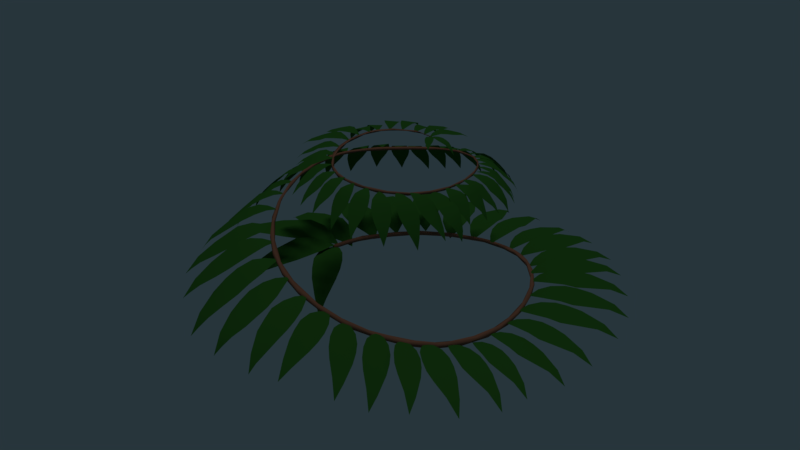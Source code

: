 # Source: SpiralBoi.blend  (saved by Blender 2.79.0; exported with 4.5.12 LTS)
import bpy
from mathutils import Matrix  # noqa: F401  (used for matrix-valued properties, if any)

bpy.ops.wm.read_factory_settings(use_empty=True)
scene = bpy.context.scene
scene.name = 'Scene'

# ---- collections
col_collection_1 = bpy.data.collections.new('Collection 1'); scene.collection.children.link(col_collection_1)

# ---- materials (node trees are filled in below, after node groups)
mat_green = bpy.data.materials.new('green')
mat_green.alpha_threshold = 0.0
mat_green.use_transparent_shadow = False
mat_green.diffuse_color = (0.03651, 0.1574, 0.02405, 1.0)
mat_green.roughness = 0.5
mat_green.specular_intensity = 0.2526
mat_stem = bpy.data.materials.new('stem')
mat_stem.alpha_threshold = 0.0
mat_stem.use_transparent_shadow = False
mat_stem.diffuse_color = (0.3032, 0.1369, 0.08459, 1.0)
mat_stem.roughness = 0.5

# ---- material node trees

# ---- world
world_world = bpy.data.worlds.new('World'); scene.world = world_world
world_world.color = (0.02068, 0.03603, 0.04445)
world_world.use_sun_shadow = False
world_world.sun_shadow_jitter_overblur = 0.0
world_world.cycles.sampling_method = 'MANUAL'

# ---- lights
light_sun = bpy.data.lights.new('Sun', 'SUN')
light_sun.transmission_factor = 0.0
light_sun.angle = 0.1993
light_sun.energy = 0.3
light_sun.shadow_buffer_clip_start = 0.5
light_sun.shadow_soft_size = 0.1
light_sun.shadow_cascade_max_distance = 1000.0

# ---- meshes
me_plane_081 = bpy.data.meshes.new('Plane.081')
me_plane_081.from_pydata([(-0.7404, 2.22, 0.8068), (-0.1662, -2.272, 0.3961), (0.1055, -2.42, 0.2682), (0.4016, -2.273, 0.3954), (-0.1413, 3.136, 0.3494), (-0.1385, 3.144, 0.3422), (-1.385, 0.8718, 0.9815), (-1.568, 0.07508, 0.9834), (-1.547, -0.6085, 0.9589), (-1.223, -1.376, 0.8254), (1.512, -1.417, 0.8524), (1.817, -0.6292, 1.014), (1.749, 0.05857, 0.9354), (1.446, 0.8564, 0.9493), (0.7107, 2.001, 0.8573), (0.9467, -1.934, 0.6158), (-0.6265, -1.982, 0.617)], [(4, 5)], [(15, 10, 16), (16, 10, 9), (11, 7, 8), (0, 14, 4), (11, 14, 0), (6, 7, 11, 0), (13, 14, 11, 12), (11, 8, 9, 10), (16, 2, 3, 15), (1, 2, 16)])
me_plane_081.polygons.foreach_set('use_smooth', [True] * 10)
me_plane_081.materials.append(mat_green)
me_plane_081.use_remesh_preserve_volume = False
me_plane_081.use_remesh_preserve_attributes = False
me_plane_081.use_mirror_vertex_groups = False
me_plane_081.update()
me_plane_080 = bpy.data.meshes.new('Plane.080')
me_plane_080.from_pydata([(-0.7404, 2.22, 0.8068), (-0.1662, -2.272, 0.3961), (0.1055, -2.42, 0.2682), (0.4016, -2.273, 0.3954), (-0.1413, 3.136, 0.3494), (-0.1385, 3.144, 0.3422), (-1.385, 0.8718, 0.9815), (-1.568, 0.07508, 0.9834), (-1.547, -0.6085, 0.9589), (-1.223, -1.376, 0.8254), (1.512, -1.417, 0.8524), (1.817, -0.6292, 1.014), (1.749, 0.05857, 0.9354), (1.446, 0.8564, 0.9493), (0.7107, 2.001, 0.8573), (0.9467, -1.934, 0.6158), (-0.6265, -1.982, 0.617)], [(4, 5)], [(15, 10, 16), (16, 10, 9), (11, 7, 8), (0, 14, 4), (11, 14, 0), (6, 7, 11, 0), (13, 14, 11, 12), (11, 8, 9, 10), (16, 2, 3, 15), (1, 2, 16)])
me_plane_080.polygons.foreach_set('use_smooth', [True] * 10)
me_plane_080.materials.append(mat_green)
me_plane_080.use_remesh_preserve_volume = False
me_plane_080.use_remesh_preserve_attributes = False
me_plane_080.use_mirror_vertex_groups = False
me_plane_080.update()
me_plane_079 = bpy.data.meshes.new('Plane.079')
me_plane_079.from_pydata([(-0.7404, 2.22, 0.8068), (-0.1662, -2.272, 0.3961), (0.1055, -2.42, 0.2682), (0.4016, -2.273, 0.3954), (-0.1413, 3.136, 0.3494), (-0.1385, 3.144, 0.3422), (-1.385, 0.8718, 0.9815), (-1.568, 0.07508, 0.9834), (-1.547, -0.6085, 0.9589), (-1.223, -1.376, 0.8254), (1.512, -1.417, 0.8524), (1.817, -0.6292, 1.014), (1.749, 0.05857, 0.9354), (1.446, 0.8564, 0.9493), (0.7107, 2.001, 0.8573), (0.9467, -1.934, 0.6158), (-0.6265, -1.982, 0.617)], [(4, 5)], [(15, 10, 16), (16, 10, 9), (11, 7, 8), (0, 14, 4), (11, 14, 0), (6, 7, 11, 0), (13, 14, 11, 12), (11, 8, 9, 10), (16, 2, 3, 15), (1, 2, 16)])
me_plane_079.polygons.foreach_set('use_smooth', [True] * 10)
me_plane_079.materials.append(mat_green)
me_plane_079.use_remesh_preserve_volume = False
me_plane_079.use_remesh_preserve_attributes = False
me_plane_079.use_mirror_vertex_groups = False
me_plane_079.update()
me_plane_078 = bpy.data.meshes.new('Plane.078')
me_plane_078.from_pydata([(-0.7404, 2.22, 0.8068), (-0.1662, -2.272, 0.3961), (0.1055, -2.42, 0.2682), (0.4016, -2.273, 0.3954), (-0.1413, 3.136, 0.3494), (-0.1385, 3.144, 0.3422), (-1.385, 0.8718, 0.9815), (-1.568, 0.07508, 0.9834), (-1.547, -0.6085, 0.9589), (-1.223, -1.376, 0.8254), (1.512, -1.417, 0.8524), (1.817, -0.6292, 1.014), (1.749, 0.05857, 0.9354), (1.446, 0.8564, 0.9493), (0.7107, 2.001, 0.8573), (0.9467, -1.934, 0.6158), (-0.6265, -1.982, 0.617)], [(4, 5)], [(15, 10, 16), (16, 10, 9), (11, 7, 8), (0, 14, 4), (11, 14, 0), (6, 7, 11, 0), (13, 14, 11, 12), (11, 8, 9, 10), (16, 2, 3, 15), (1, 2, 16)])
me_plane_078.polygons.foreach_set('use_smooth', [True] * 10)
me_plane_078.materials.append(mat_green)
me_plane_078.use_remesh_preserve_volume = False
me_plane_078.use_remesh_preserve_attributes = False
me_plane_078.use_mirror_vertex_groups = False
me_plane_078.update()
me_plane_077 = bpy.data.meshes.new('Plane.077')
me_plane_077.from_pydata([(-0.7404, 2.22, 0.8068), (-0.1662, -2.272, 0.3961), (0.1055, -2.42, 0.2682), (0.4016, -2.273, 0.3954), (-0.1413, 3.136, 0.3494), (-0.1385, 3.144, 0.3422), (-1.385, 0.8718, 0.9815), (-1.568, 0.07508, 0.9834), (-1.547, -0.6085, 0.9589), (-1.223, -1.376, 0.8254), (1.512, -1.417, 0.8524), (1.817, -0.6292, 1.014), (1.749, 0.05857, 0.9354), (1.446, 0.8564, 0.9493), (0.7107, 2.001, 0.8573), (0.9467, -1.934, 0.6158), (-0.6265, -1.982, 0.617)], [(4, 5)], [(15, 10, 16), (16, 10, 9), (11, 7, 8), (0, 14, 4), (11, 14, 0), (6, 7, 11, 0), (13, 14, 11, 12), (11, 8, 9, 10), (16, 2, 3, 15), (1, 2, 16)])
me_plane_077.polygons.foreach_set('use_smooth', [True] * 10)
me_plane_077.materials.append(mat_green)
me_plane_077.use_remesh_preserve_volume = False
me_plane_077.use_remesh_preserve_attributes = False
me_plane_077.use_mirror_vertex_groups = False
me_plane_077.update()
me_plane_076 = bpy.data.meshes.new('Plane.076')
me_plane_076.from_pydata([(-0.7404, 2.22, 0.8068), (-0.1662, -2.272, 0.3961), (0.1055, -2.42, 0.2682), (0.4016, -2.273, 0.3954), (-0.1413, 3.136, 0.3494), (-0.1385, 3.144, 0.3422), (-1.385, 0.8718, 0.9815), (-1.568, 0.07508, 0.9834), (-1.547, -0.6085, 0.9589), (-1.223, -1.376, 0.8254), (1.512, -1.417, 0.8524), (1.817, -0.6292, 1.014), (1.749, 0.05857, 0.9354), (1.446, 0.8564, 0.9493), (0.7107, 2.001, 0.8573), (0.9467, -1.934, 0.6158), (-0.6265, -1.982, 0.617)], [(4, 5)], [(15, 10, 16), (16, 10, 9), (11, 7, 8), (0, 14, 4), (11, 14, 0), (6, 7, 11, 0), (13, 14, 11, 12), (11, 8, 9, 10), (16, 2, 3, 15), (1, 2, 16)])
me_plane_076.polygons.foreach_set('use_smooth', [True] * 10)
me_plane_076.materials.append(mat_green)
me_plane_076.use_remesh_preserve_volume = False
me_plane_076.use_remesh_preserve_attributes = False
me_plane_076.use_mirror_vertex_groups = False
me_plane_076.update()
me_plane_075 = bpy.data.meshes.new('Plane.075')
me_plane_075.from_pydata([(-0.7404, 2.22, 0.8068), (-0.1662, -2.272, 0.3961), (0.1055, -2.42, 0.2682), (0.4016, -2.273, 0.3954), (-0.1413, 3.136, 0.3494), (-0.1385, 3.144, 0.3422), (-1.385, 0.8718, 0.9815), (-1.568, 0.07508, 0.9834), (-1.547, -0.6085, 0.9589), (-1.223, -1.376, 0.8254), (1.512, -1.417, 0.8524), (1.817, -0.6292, 1.014), (1.749, 0.05857, 0.9354), (1.446, 0.8564, 0.9493), (0.7107, 2.001, 0.8573), (0.9467, -1.934, 0.6158), (-0.6265, -1.982, 0.617)], [(4, 5)], [(15, 10, 16), (16, 10, 9), (11, 7, 8), (0, 14, 4), (11, 14, 0), (6, 7, 11, 0), (13, 14, 11, 12), (11, 8, 9, 10), (16, 2, 3, 15), (1, 2, 16)])
me_plane_075.polygons.foreach_set('use_smooth', [True] * 10)
me_plane_075.materials.append(mat_green)
me_plane_075.use_remesh_preserve_volume = False
me_plane_075.use_remesh_preserve_attributes = False
me_plane_075.use_mirror_vertex_groups = False
me_plane_075.update()
me_plane_074 = bpy.data.meshes.new('Plane.074')
me_plane_074.from_pydata([(-0.7404, 2.22, 0.8068), (-0.1662, -2.272, 0.3961), (0.1055, -2.42, 0.2682), (0.4016, -2.273, 0.3954), (-0.1413, 3.136, 0.3494), (-0.1385, 3.144, 0.3422), (-1.385, 0.8718, 0.9815), (-1.568, 0.07508, 0.9834), (-1.547, -0.6085, 0.9589), (-1.223, -1.376, 0.8254), (1.512, -1.417, 0.8524), (1.817, -0.6292, 1.014), (1.749, 0.05857, 0.9354), (1.446, 0.8564, 0.9493), (0.7107, 2.001, 0.8573), (0.9467, -1.934, 0.6158), (-0.6265, -1.982, 0.617)], [(4, 5)], [(15, 10, 16), (16, 10, 9), (11, 7, 8), (0, 14, 4), (11, 14, 0), (6, 7, 11, 0), (13, 14, 11, 12), (11, 8, 9, 10), (16, 2, 3, 15), (1, 2, 16)])
me_plane_074.polygons.foreach_set('use_smooth', [True] * 10)
me_plane_074.materials.append(mat_green)
me_plane_074.use_remesh_preserve_volume = False
me_plane_074.use_remesh_preserve_attributes = False
me_plane_074.use_mirror_vertex_groups = False
me_plane_074.update()
me_plane_073 = bpy.data.meshes.new('Plane.073')
me_plane_073.from_pydata([(-0.7404, 2.22, 0.8068), (-0.1662, -2.272, 0.3961), (0.1055, -2.42, 0.2682), (0.4016, -2.273, 0.3954), (-0.1413, 3.136, 0.3494), (-0.1385, 3.144, 0.3422), (-1.385, 0.8718, 0.9815), (-1.568, 0.07508, 0.9834), (-1.547, -0.6085, 0.9589), (-1.223, -1.376, 0.8254), (1.512, -1.417, 0.8524), (1.817, -0.6292, 1.014), (1.749, 0.05857, 0.9354), (1.446, 0.8564, 0.9493), (0.7107, 2.001, 0.8573), (0.9467, -1.934, 0.6158), (-0.6265, -1.982, 0.617)], [(4, 5)], [(15, 10, 16), (16, 10, 9), (11, 7, 8), (0, 14, 4), (11, 14, 0), (6, 7, 11, 0), (13, 14, 11, 12), (11, 8, 9, 10), (16, 2, 3, 15), (1, 2, 16)])
me_plane_073.polygons.foreach_set('use_smooth', [True] * 10)
me_plane_073.materials.append(mat_green)
me_plane_073.use_remesh_preserve_volume = False
me_plane_073.use_remesh_preserve_attributes = False
me_plane_073.use_mirror_vertex_groups = False
me_plane_073.update()
me_plane_072 = bpy.data.meshes.new('Plane.072')
me_plane_072.from_pydata([(-0.7404, 2.22, 0.8068), (-0.1662, -2.272, 0.3961), (0.1055, -2.42, 0.2682), (0.4016, -2.273, 0.3954), (-0.1413, 3.136, 0.3494), (-0.1385, 3.144, 0.3422), (-1.385, 0.8718, 0.9815), (-1.568, 0.07508, 0.9834), (-1.547, -0.6085, 0.9589), (-1.223, -1.376, 0.8254), (1.512, -1.417, 0.8524), (1.817, -0.6292, 1.014), (1.749, 0.05857, 0.9354), (1.446, 0.8564, 0.9493), (0.7107, 2.001, 0.8573), (0.9467, -1.934, 0.6158), (-0.6265, -1.982, 0.617)], [(4, 5)], [(15, 10, 16), (16, 10, 9), (11, 7, 8), (0, 14, 4), (11, 14, 0), (6, 7, 11, 0), (13, 14, 11, 12), (11, 8, 9, 10), (16, 2, 3, 15), (1, 2, 16)])
me_plane_072.polygons.foreach_set('use_smooth', [True] * 10)
me_plane_072.materials.append(mat_green)
me_plane_072.use_remesh_preserve_volume = False
me_plane_072.use_remesh_preserve_attributes = False
me_plane_072.use_mirror_vertex_groups = False
me_plane_072.update()
me_plane_071 = bpy.data.meshes.new('Plane.071')
me_plane_071.from_pydata([(-0.7404, 2.22, 0.8068), (-0.1662, -2.272, 0.3961), (0.1055, -2.42, 0.2682), (0.4016, -2.273, 0.3954), (-0.1413, 3.136, 0.3494), (-0.1385, 3.144, 0.3422), (-1.385, 0.8718, 0.9815), (-1.568, 0.07508, 0.9834), (-1.547, -0.6085, 0.9589), (-1.223, -1.376, 0.8254), (1.512, -1.417, 0.8524), (1.817, -0.6292, 1.014), (1.749, 0.05857, 0.9354), (1.446, 0.8564, 0.9493), (0.7107, 2.001, 0.8573), (0.9467, -1.934, 0.6158), (-0.6265, -1.982, 0.617)], [(4, 5)], [(15, 10, 16), (16, 10, 9), (11, 7, 8), (0, 14, 4), (11, 14, 0), (6, 7, 11, 0), (13, 14, 11, 12), (11, 8, 9, 10), (16, 2, 3, 15), (1, 2, 16)])
me_plane_071.polygons.foreach_set('use_smooth', [True] * 10)
me_plane_071.materials.append(mat_green)
me_plane_071.use_remesh_preserve_volume = False
me_plane_071.use_remesh_preserve_attributes = False
me_plane_071.use_mirror_vertex_groups = False
me_plane_071.update()
me_plane_070 = bpy.data.meshes.new('Plane.070')
me_plane_070.from_pydata([(-0.7404, 2.22, 0.8068), (-0.1662, -2.272, 0.3961), (0.1055, -2.42, 0.2682), (0.4016, -2.273, 0.3954), (-0.1413, 3.136, 0.3494), (-0.1385, 3.144, 0.3422), (-1.385, 0.8718, 0.9815), (-1.568, 0.07508, 0.9834), (-1.547, -0.6085, 0.9589), (-1.223, -1.376, 0.8254), (1.512, -1.417, 0.8524), (1.817, -0.6292, 1.014), (1.749, 0.05857, 0.9354), (1.446, 0.8564, 0.9493), (0.7107, 2.001, 0.8573), (0.9467, -1.934, 0.6158), (-0.6265, -1.982, 0.617)], [(4, 5)], [(15, 10, 16), (16, 10, 9), (11, 7, 8), (0, 14, 4), (11, 14, 0), (6, 7, 11, 0), (13, 14, 11, 12), (11, 8, 9, 10), (16, 2, 3, 15), (1, 2, 16)])
me_plane_070.polygons.foreach_set('use_smooth', [True] * 10)
me_plane_070.materials.append(mat_green)
me_plane_070.use_remesh_preserve_volume = False
me_plane_070.use_remesh_preserve_attributes = False
me_plane_070.use_mirror_vertex_groups = False
me_plane_070.update()
me_plane_069 = bpy.data.meshes.new('Plane.069')
me_plane_069.from_pydata([(-0.7404, 2.22, 0.8068), (-0.1662, -2.272, 0.3961), (0.1055, -2.42, 0.2682), (0.4016, -2.273, 0.3954), (-0.1413, 3.136, 0.3494), (-0.1385, 3.144, 0.3422), (-1.385, 0.8718, 0.9815), (-1.568, 0.07508, 0.9834), (-1.547, -0.6085, 0.9589), (-1.223, -1.376, 0.8254), (1.512, -1.417, 0.8524), (1.817, -0.6292, 1.014), (1.749, 0.05857, 0.9354), (1.446, 0.8564, 0.9493), (0.7107, 2.001, 0.8573), (0.9467, -1.934, 0.6158), (-0.6265, -1.982, 0.617)], [(4, 5)], [(15, 10, 16), (16, 10, 9), (11, 7, 8), (0, 14, 4), (11, 14, 0), (6, 7, 11, 0), (13, 14, 11, 12), (11, 8, 9, 10), (16, 2, 3, 15), (1, 2, 16)])
me_plane_069.polygons.foreach_set('use_smooth', [True] * 10)
me_plane_069.materials.append(mat_green)
me_plane_069.use_remesh_preserve_volume = False
me_plane_069.use_remesh_preserve_attributes = False
me_plane_069.use_mirror_vertex_groups = False
me_plane_069.update()
me_plane_068 = bpy.data.meshes.new('Plane.068')
me_plane_068.from_pydata([(-0.7404, 2.22, 0.8068), (-0.1662, -2.272, 0.3961), (0.1055, -2.42, 0.2682), (0.4016, -2.273, 0.3954), (-0.1413, 3.136, 0.3494), (-0.1385, 3.144, 0.3422), (-1.385, 0.8718, 0.9815), (-1.568, 0.07508, 0.9834), (-1.547, -0.6085, 0.9589), (-1.223, -1.376, 0.8254), (1.512, -1.417, 0.8524), (1.817, -0.6292, 1.014), (1.749, 0.05857, 0.9354), (1.446, 0.8564, 0.9493), (0.7107, 2.001, 0.8573), (0.9467, -1.934, 0.6158), (-0.6265, -1.982, 0.617)], [(4, 5)], [(15, 10, 16), (16, 10, 9), (11, 7, 8), (0, 14, 4), (11, 14, 0), (6, 7, 11, 0), (13, 14, 11, 12), (11, 8, 9, 10), (16, 2, 3, 15), (1, 2, 16)])
me_plane_068.polygons.foreach_set('use_smooth', [True] * 10)
me_plane_068.materials.append(mat_green)
me_plane_068.use_remesh_preserve_volume = False
me_plane_068.use_remesh_preserve_attributes = False
me_plane_068.use_mirror_vertex_groups = False
me_plane_068.update()
me_plane_067 = bpy.data.meshes.new('Plane.067')
me_plane_067.from_pydata([(-0.7404, 2.22, 0.8068), (-0.1662, -2.272, 0.3961), (0.1055, -2.42, 0.2682), (0.4016, -2.273, 0.3954), (-0.1413, 3.136, 0.3494), (-0.1385, 3.144, 0.3422), (-1.385, 0.8718, 0.9815), (-1.568, 0.07508, 0.9834), (-1.547, -0.6085, 0.9589), (-1.223, -1.376, 0.8254), (1.512, -1.417, 0.8524), (1.817, -0.6292, 1.014), (1.749, 0.05857, 0.9354), (1.446, 0.8564, 0.9493), (0.7107, 2.001, 0.8573), (0.9467, -1.934, 0.6158), (-0.6265, -1.982, 0.617)], [(4, 5)], [(15, 10, 16), (16, 10, 9), (11, 7, 8), (0, 14, 4), (11, 14, 0), (6, 7, 11, 0), (13, 14, 11, 12), (11, 8, 9, 10), (16, 2, 3, 15), (1, 2, 16)])
me_plane_067.polygons.foreach_set('use_smooth', [True] * 10)
me_plane_067.materials.append(mat_green)
me_plane_067.use_remesh_preserve_volume = False
me_plane_067.use_remesh_preserve_attributes = False
me_plane_067.use_mirror_vertex_groups = False
me_plane_067.update()
me_plane_066 = bpy.data.meshes.new('Plane.066')
me_plane_066.from_pydata([(-0.7404, 2.22, 0.8068), (-0.1662, -2.272, 0.3961), (0.1055, -2.42, 0.2682), (0.4016, -2.273, 0.3954), (-0.1413, 3.136, 0.3494), (-0.1385, 3.144, 0.3422), (-1.385, 0.8718, 0.9815), (-1.568, 0.07508, 0.9834), (-1.547, -0.6085, 0.9589), (-1.223, -1.376, 0.8254), (1.512, -1.417, 0.8524), (1.817, -0.6292, 1.014), (1.749, 0.05857, 0.9354), (1.446, 0.8564, 0.9493), (0.7107, 2.001, 0.8573), (0.9467, -1.934, 0.6158), (-0.6265, -1.982, 0.617)], [(4, 5)], [(15, 10, 16), (16, 10, 9), (11, 7, 8), (0, 14, 4), (11, 14, 0), (6, 7, 11, 0), (13, 14, 11, 12), (11, 8, 9, 10), (16, 2, 3, 15), (1, 2, 16)])
me_plane_066.polygons.foreach_set('use_smooth', [True] * 10)
me_plane_066.materials.append(mat_green)
me_plane_066.use_remesh_preserve_volume = False
me_plane_066.use_remesh_preserve_attributes = False
me_plane_066.use_mirror_vertex_groups = False
me_plane_066.update()
me_plane_065 = bpy.data.meshes.new('Plane.065')
me_plane_065.from_pydata([(-0.7404, 2.22, 0.8068), (-0.1662, -2.272, 0.3961), (0.1055, -2.42, 0.2682), (0.4016, -2.273, 0.3954), (-0.1413, 3.136, 0.3494), (-0.1385, 3.144, 0.3422), (-1.385, 0.8718, 0.9815), (-1.568, 0.07508, 0.9834), (-1.547, -0.6085, 0.9589), (-1.223, -1.376, 0.8254), (1.512, -1.417, 0.8524), (1.817, -0.6292, 1.014), (1.749, 0.05857, 0.9354), (1.446, 0.8564, 0.9493), (0.7107, 2.001, 0.8573), (0.9467, -1.934, 0.6158), (-0.6265, -1.982, 0.617)], [(4, 5)], [(15, 10, 16), (16, 10, 9), (11, 7, 8), (0, 14, 4), (11, 14, 0), (6, 7, 11, 0), (13, 14, 11, 12), (11, 8, 9, 10), (16, 2, 3, 15), (1, 2, 16)])
me_plane_065.polygons.foreach_set('use_smooth', [True] * 10)
me_plane_065.materials.append(mat_green)
me_plane_065.use_remesh_preserve_volume = False
me_plane_065.use_remesh_preserve_attributes = False
me_plane_065.use_mirror_vertex_groups = False
me_plane_065.update()
me_plane_064 = bpy.data.meshes.new('Plane.064')
me_plane_064.from_pydata([(-0.7404, 2.22, 0.8068), (-0.1662, -2.272, 0.3961), (0.1055, -2.42, 0.2682), (0.4016, -2.273, 0.3954), (-0.1413, 3.136, 0.3494), (-0.1385, 3.144, 0.3422), (-1.385, 0.8718, 0.9815), (-1.568, 0.07508, 0.9834), (-1.547, -0.6085, 0.9589), (-1.223, -1.376, 0.8254), (1.512, -1.417, 0.8524), (1.817, -0.6292, 1.014), (1.749, 0.05857, 0.9354), (1.446, 0.8564, 0.9493), (0.7107, 2.001, 0.8573), (0.9467, -1.934, 0.6158), (-0.6265, -1.982, 0.617)], [(4, 5)], [(15, 10, 16), (16, 10, 9), (11, 7, 8), (0, 14, 4), (11, 14, 0), (6, 7, 11, 0), (13, 14, 11, 12), (11, 8, 9, 10), (16, 2, 3, 15), (1, 2, 16)])
me_plane_064.polygons.foreach_set('use_smooth', [True] * 10)
me_plane_064.materials.append(mat_green)
me_plane_064.use_remesh_preserve_volume = False
me_plane_064.use_remesh_preserve_attributes = False
me_plane_064.use_mirror_vertex_groups = False
me_plane_064.update()
me_plane_063 = bpy.data.meshes.new('Plane.063')
me_plane_063.from_pydata([(-0.7404, 2.22, 0.8068), (-0.1662, -2.272, 0.3961), (0.1055, -2.42, 0.2682), (0.4016, -2.273, 0.3954), (-0.1413, 3.136, 0.3494), (-0.1385, 3.144, 0.3422), (-1.385, 0.8718, 0.9815), (-1.568, 0.07508, 0.9834), (-1.547, -0.6085, 0.9589), (-1.223, -1.376, 0.8254), (1.512, -1.417, 0.8524), (1.817, -0.6292, 1.014), (1.749, 0.05857, 0.9354), (1.446, 0.8564, 0.9493), (0.7107, 2.001, 0.8573), (0.9467, -1.934, 0.6158), (-0.6265, -1.982, 0.617)], [(4, 5)], [(15, 10, 16), (16, 10, 9), (11, 7, 8), (0, 14, 4), (11, 14, 0), (6, 7, 11, 0), (13, 14, 11, 12), (11, 8, 9, 10), (16, 2, 3, 15), (1, 2, 16)])
me_plane_063.polygons.foreach_set('use_smooth', [True] * 10)
me_plane_063.materials.append(mat_green)
me_plane_063.use_remesh_preserve_volume = False
me_plane_063.use_remesh_preserve_attributes = False
me_plane_063.use_mirror_vertex_groups = False
me_plane_063.update()
me_plane_062 = bpy.data.meshes.new('Plane.062')
me_plane_062.from_pydata([(-0.7404, 2.22, 0.8068), (-0.1662, -2.272, 0.3961), (0.1055, -2.42, 0.2682), (0.4016, -2.273, 0.3954), (-0.1413, 3.136, 0.3494), (-0.1385, 3.144, 0.3422), (-1.385, 0.8718, 0.9815), (-1.568, 0.07508, 0.9834), (-1.547, -0.6085, 0.9589), (-1.223, -1.376, 0.8254), (1.512, -1.417, 0.8524), (1.817, -0.6292, 1.014), (1.749, 0.05857, 0.9354), (1.446, 0.8564, 0.9493), (0.7107, 2.001, 0.8573), (0.9467, -1.934, 0.6158), (-0.6265, -1.982, 0.617)], [(4, 5)], [(15, 10, 16), (16, 10, 9), (11, 7, 8), (0, 14, 4), (11, 14, 0), (6, 7, 11, 0), (13, 14, 11, 12), (11, 8, 9, 10), (16, 2, 3, 15), (1, 2, 16)])
me_plane_062.polygons.foreach_set('use_smooth', [True] * 10)
me_plane_062.materials.append(mat_green)
me_plane_062.use_remesh_preserve_volume = False
me_plane_062.use_remesh_preserve_attributes = False
me_plane_062.use_mirror_vertex_groups = False
me_plane_062.update()
me_plane_061 = bpy.data.meshes.new('Plane.061')
me_plane_061.from_pydata([(-0.7404, 2.22, 0.8068), (-0.1662, -2.272, 0.3961), (0.1055, -2.42, 0.2682), (0.4016, -2.273, 0.3954), (-0.1413, 3.136, 0.3494), (-0.1385, 3.144, 0.3422), (-1.385, 0.8718, 0.9815), (-1.568, 0.07508, 0.9834), (-1.547, -0.6085, 0.9589), (-1.223, -1.376, 0.8254), (1.512, -1.417, 0.8524), (1.817, -0.6292, 1.014), (1.749, 0.05857, 0.9354), (1.446, 0.8564, 0.9493), (0.7107, 2.001, 0.8573), (0.9467, -1.934, 0.6158), (-0.6265, -1.982, 0.617)], [(4, 5)], [(15, 10, 16), (16, 10, 9), (11, 7, 8), (0, 14, 4), (11, 14, 0), (6, 7, 11, 0), (13, 14, 11, 12), (11, 8, 9, 10), (16, 2, 3, 15), (1, 2, 16)])
me_plane_061.polygons.foreach_set('use_smooth', [True] * 10)
me_plane_061.materials.append(mat_green)
me_plane_061.use_remesh_preserve_volume = False
me_plane_061.use_remesh_preserve_attributes = False
me_plane_061.use_mirror_vertex_groups = False
me_plane_061.update()
me_plane_060 = bpy.data.meshes.new('Plane.060')
me_plane_060.from_pydata([(-0.7404, 2.22, 0.8068), (-0.1662, -2.272, 0.3961), (0.1055, -2.42, 0.2682), (0.4016, -2.273, 0.3954), (-0.1413, 3.136, 0.3494), (-0.1385, 3.144, 0.3422), (-1.385, 0.8718, 0.9815), (-1.568, 0.07508, 0.9834), (-1.547, -0.6085, 0.9589), (-1.223, -1.376, 0.8254), (1.512, -1.417, 0.8524), (1.817, -0.6292, 1.014), (1.749, 0.05857, 0.9354), (1.446, 0.8564, 0.9493), (0.7107, 2.001, 0.8573), (0.9467, -1.934, 0.6158), (-0.6265, -1.982, 0.617)], [(4, 5)], [(15, 10, 16), (16, 10, 9), (11, 7, 8), (0, 14, 4), (11, 14, 0), (6, 7, 11, 0), (13, 14, 11, 12), (11, 8, 9, 10), (16, 2, 3, 15), (1, 2, 16)])
me_plane_060.polygons.foreach_set('use_smooth', [True] * 10)
me_plane_060.materials.append(mat_green)
me_plane_060.use_remesh_preserve_volume = False
me_plane_060.use_remesh_preserve_attributes = False
me_plane_060.use_mirror_vertex_groups = False
me_plane_060.update()
me_plane_059 = bpy.data.meshes.new('Plane.059')
me_plane_059.from_pydata([(-0.7404, 2.22, 0.8068), (-0.1662, -2.272, 0.3961), (0.1055, -2.42, 0.2682), (0.4016, -2.273, 0.3954), (-0.1413, 3.136, 0.3494), (-0.1385, 3.144, 0.3422), (-1.385, 0.8718, 0.9815), (-1.568, 0.07508, 0.9834), (-1.547, -0.6085, 0.9589), (-1.223, -1.376, 0.8254), (1.512, -1.417, 0.8524), (1.817, -0.6292, 1.014), (1.749, 0.05857, 0.9354), (1.446, 0.8564, 0.9493), (0.7107, 2.001, 0.8573), (0.9467, -1.934, 0.6158), (-0.6265, -1.982, 0.617)], [(4, 5)], [(15, 10, 16), (16, 10, 9), (11, 7, 8), (0, 14, 4), (11, 14, 0), (6, 7, 11, 0), (13, 14, 11, 12), (11, 8, 9, 10), (16, 2, 3, 15), (1, 2, 16)])
me_plane_059.polygons.foreach_set('use_smooth', [True] * 10)
me_plane_059.materials.append(mat_green)
me_plane_059.use_remesh_preserve_volume = False
me_plane_059.use_remesh_preserve_attributes = False
me_plane_059.use_mirror_vertex_groups = False
me_plane_059.update()
me_plane_058 = bpy.data.meshes.new('Plane.058')
me_plane_058.from_pydata([(-0.7404, 2.22, 0.8068), (-0.1662, -2.272, 0.3961), (0.1055, -2.42, 0.2682), (0.4016, -2.273, 0.3954), (-0.1413, 3.136, 0.3494), (-0.1385, 3.144, 0.3422), (-1.385, 0.8718, 0.9815), (-1.568, 0.07508, 0.9834), (-1.547, -0.6085, 0.9589), (-1.223, -1.376, 0.8254), (1.512, -1.417, 0.8524), (1.817, -0.6292, 1.014), (1.749, 0.05857, 0.9354), (1.446, 0.8564, 0.9493), (0.7107, 2.001, 0.8573), (0.9467, -1.934, 0.6158), (-0.6265, -1.982, 0.617)], [(4, 5)], [(15, 10, 16), (16, 10, 9), (11, 7, 8), (0, 14, 4), (11, 14, 0), (6, 7, 11, 0), (13, 14, 11, 12), (11, 8, 9, 10), (16, 2, 3, 15), (1, 2, 16)])
me_plane_058.polygons.foreach_set('use_smooth', [True] * 10)
me_plane_058.materials.append(mat_green)
me_plane_058.use_remesh_preserve_volume = False
me_plane_058.use_remesh_preserve_attributes = False
me_plane_058.use_mirror_vertex_groups = False
me_plane_058.update()
me_plane_057 = bpy.data.meshes.new('Plane.057')
me_plane_057.from_pydata([(-0.7404, 2.22, 0.8068), (-0.1662, -2.272, 0.3961), (0.1055, -2.42, 0.2682), (0.4016, -2.273, 0.3954), (-0.1413, 3.136, 0.3494), (-0.1385, 3.144, 0.3422), (-1.385, 0.8718, 0.9815), (-1.568, 0.07508, 0.9834), (-1.547, -0.6085, 0.9589), (-1.223, -1.376, 0.8254), (1.512, -1.417, 0.8524), (1.817, -0.6292, 1.014), (1.749, 0.05857, 0.9354), (1.446, 0.8564, 0.9493), (0.7107, 2.001, 0.8573), (0.9467, -1.934, 0.6158), (-0.6265, -1.982, 0.617)], [(4, 5)], [(15, 10, 16), (16, 10, 9), (11, 7, 8), (0, 14, 4), (11, 14, 0), (6, 7, 11, 0), (13, 14, 11, 12), (11, 8, 9, 10), (16, 2, 3, 15), (1, 2, 16)])
me_plane_057.polygons.foreach_set('use_smooth', [True] * 10)
me_plane_057.materials.append(mat_green)
me_plane_057.use_remesh_preserve_volume = False
me_plane_057.use_remesh_preserve_attributes = False
me_plane_057.use_mirror_vertex_groups = False
me_plane_057.update()
me_plane_056 = bpy.data.meshes.new('Plane.056')
me_plane_056.from_pydata([(-0.7404, 2.22, 0.8068), (-0.1662, -2.272, 0.3961), (0.1055, -2.42, 0.2682), (0.4016, -2.273, 0.3954), (-0.1413, 3.136, 0.3494), (-0.1385, 3.144, 0.3422), (-1.385, 0.8718, 0.9815), (-1.568, 0.07508, 0.9834), (-1.547, -0.6085, 0.9589), (-1.223, -1.376, 0.8254), (1.512, -1.417, 0.8524), (1.817, -0.6292, 1.014), (1.749, 0.05857, 0.9354), (1.446, 0.8564, 0.9493), (0.7107, 2.001, 0.8573), (0.9467, -1.934, 0.6158), (-0.6265, -1.982, 0.617)], [(4, 5)], [(15, 10, 16), (16, 10, 9), (11, 7, 8), (0, 14, 4), (11, 14, 0), (6, 7, 11, 0), (13, 14, 11, 12), (11, 8, 9, 10), (16, 2, 3, 15), (1, 2, 16)])
me_plane_056.polygons.foreach_set('use_smooth', [True] * 10)
me_plane_056.materials.append(mat_green)
me_plane_056.use_remesh_preserve_volume = False
me_plane_056.use_remesh_preserve_attributes = False
me_plane_056.use_mirror_vertex_groups = False
me_plane_056.update()
me_plane_055 = bpy.data.meshes.new('Plane.055')
me_plane_055.from_pydata([(-0.1485, -2.153, 0.3789), (0.1163, -2.302, 0.2465), (0.4183, -2.15, 0.3746), (-0.7148, 3.2, 0.8606), (-0.9642, 2.55, 1.155), (-1.455, 0.9272, 1.28), (-1.554, 0.1577, 1.184), (-1.498, -0.5057, 1.076), (-1.174, -1.258, 0.8637), (1.558, -1.238, 0.8013), (1.858, -0.4762, 1.068), (1.752, 0.2256, 1.058), (1.342, 1.048, 1.228), (0.2847, 2.241, 1.2), (-0.6172, -1.85, 0.6349), (0.9593, -1.81, 0.5909)], [], [(9, 10, 14), (10, 6, 7), (4, 13, 3), (15, 9, 14), (5, 6, 10, 12), (4, 5, 12, 13), (14, 1, 2, 15), (10, 7, 8, 14), (10, 11, 12), (0, 1, 14)])
me_plane_055.polygons.foreach_set('use_smooth', [True] * 10)
me_plane_055.materials.append(mat_green)
me_plane_055.use_remesh_preserve_volume = False
me_plane_055.use_remesh_preserve_attributes = False
me_plane_055.use_mirror_vertex_groups = False
me_plane_055.update()
me_plane_054 = bpy.data.meshes.new('Plane.054')
me_plane_054.from_pydata([(-0.2696, -1.973, 0.29), (0.01358, -2.142, 0.1702), (0.2976, -1.973, 0.2896), (-0.9855, 3.485, 0.6897), (-1.324, 2.851, 0.9809), (-1.615, 2.121, 1.153), (-1.892, 1.257, 1.113), (-1.954, 0.4652, 1.077), (-1.831, -0.1863, 0.9129), (-1.412, -0.9832, 0.7196), (1.335, -0.964, 0.686), (1.531, -0.1582, 0.88), (1.371, 0.5336, 0.954), (0.9422, 1.303, 1.071), (0.005067, 2.394, 1.119), (-0.7709, -1.635, 0.5193), (0.8256, -1.582, 0.5093)], [], [(11, 7, 15, 16), (14, 4, 5), (10, 11, 16), (4, 14, 3), (7, 8, 9, 15), (7, 11, 14), (7, 14, 5), (13, 14, 11, 12), (7, 5, 6), (15, 1, 2, 16), (0, 1, 15)])
me_plane_054.polygons.foreach_set('use_smooth', [True] * 11)
me_plane_054.materials.append(mat_green)
me_plane_054.use_remesh_preserve_volume = False
me_plane_054.use_remesh_preserve_attributes = False
me_plane_054.use_mirror_vertex_groups = False
me_plane_054.update()
me_plane_053 = bpy.data.meshes.new('Plane.053')
me_plane_053.from_pydata([(-1.313, 3.595, -0.14), (-0.2895, -2.017, 0.4084), (-0.001735, -2.194, 0.2869), (0.2788, -2.02, 0.4103), (-0.8851, 4.201, -0.5871), (-1.629, 2.912, 0.2316), (-1.963, 1.829, 0.5592), (-2.025, 0.8676, 0.7034), (-1.458, -0.9229, 0.7698), (1.291, -0.9651, 0.8236), (1.473, 0.006095, 0.8112), (1.307, 0.8485, 0.7156), (0.8789, 1.81, 0.549), (0.02036, 3.076, 0.1864), (-1.899, 0.02407, 0.8566), (0.8066, -1.593, 0.6237), (-0.7825, -1.665, 0.6141)], [], [(15, 9, 16), (9, 10, 14), (11, 6, 14, 10), (13, 0, 5), (16, 9, 8), (11, 12, 13), (0, 13, 4), (16, 2, 3, 15), (6, 11, 13), (6, 13, 5), (8, 9, 14), (14, 6, 7), (1, 2, 16)])
me_plane_053.polygons.foreach_set('use_smooth', [True] * 13)
me_plane_053.materials.append(mat_green)
me_plane_053.use_remesh_preserve_volume = False
me_plane_053.use_remesh_preserve_attributes = False
me_plane_053.use_mirror_vertex_groups = False
me_plane_053.update()
me_plane_052 = bpy.data.meshes.new('Plane.052')
me_plane_052.from_pydata([(-0.2895, -2.017, 0.4084), (-0.001735, -2.194, 0.2869), (0.2788, -2.02, 0.4104), (-0.9005, 3.937, -0.4341), (-1.596, 2.636, 0.224), (-1.924, 1.601, 0.4617), (-1.992, 0.7292, 0.6266), (-1.876, -0.04212, 0.7492), (-1.453, -0.9367, 0.7554), (1.293, -0.9761, 0.8128), (1.497, -0.03176, 0.8452), (1.337, 0.7272, 0.6335), (0.9152, 1.61, 0.4807), (0.009458, 2.829, 0.1836), (-1.293, 3.322, -0.0761), (0.7941, -1.607, 0.621), (-0.7741, -1.67, 0.6103)], [], [(15, 9, 16), (13, 14, 4), (16, 9, 8), (10, 6, 7), (14, 13, 3), (10, 13, 4), (5, 6, 10, 4), (12, 13, 10, 11), (10, 7, 8, 9), (16, 1, 2, 15), (0, 1, 16)])
me_plane_052.polygons.foreach_set('use_smooth', [True] * 11)
me_plane_052.materials.append(mat_green)
me_plane_052.use_remesh_preserve_volume = False
me_plane_052.use_remesh_preserve_attributes = False
me_plane_052.use_mirror_vertex_groups = False
me_plane_052.update()
me_plane_051 = bpy.data.meshes.new('Plane.051')
me_plane_051.from_pydata([(-0.2895, -2.017, 0.4084), (-0.001735, -2.194, 0.2869), (0.2788, -2.02, 0.4104), (-0.9005, 3.937, -0.4341), (-1.596, 2.636, 0.224), (-1.924, 1.601, 0.4617), (-1.992, 0.7292, 0.6266), (-1.876, -0.04212, 0.7492), (-1.453, -0.9367, 0.7554), (1.293, -0.9761, 0.8128), (1.497, -0.03176, 0.8452), (1.337, 0.7272, 0.6335), (0.9152, 1.61, 0.4807), (0.009458, 2.829, 0.1836), (-1.293, 3.322, -0.0761), (0.7941, -1.607, 0.621), (-0.7741, -1.67, 0.6103)], [], [(15, 9, 16), (13, 14, 4), (16, 9, 8), (10, 6, 7), (14, 13, 3), (10, 13, 4), (5, 6, 10, 4), (12, 13, 10, 11), (10, 7, 8, 9), (16, 1, 2, 15), (0, 1, 16)])
me_plane_051.polygons.foreach_set('use_smooth', [True] * 11)
me_plane_051.materials.append(mat_green)
me_plane_051.use_remesh_preserve_volume = False
me_plane_051.use_remesh_preserve_attributes = False
me_plane_051.use_mirror_vertex_groups = False
me_plane_051.update()
me_plane_050 = bpy.data.meshes.new('Plane.050')
me_plane_050.from_pydata([(-0.2895, -2.017, 0.4084), (-0.001735, -2.194, 0.2869), (0.2788, -2.02, 0.4104), (-0.9005, 3.937, -0.4341), (-1.596, 2.636, 0.224), (-1.924, 1.601, 0.4617), (-1.992, 0.7292, 0.6266), (-1.876, -0.04212, 0.7492), (-1.453, -0.9367, 0.7554), (1.293, -0.9761, 0.8128), (1.497, -0.03176, 0.8452), (1.337, 0.7272, 0.6335), (0.9152, 1.61, 0.4807), (0.009458, 2.829, 0.1836), (-1.293, 3.322, -0.0761), (0.7941, -1.607, 0.621), (-0.7741, -1.67, 0.6103)], [], [(15, 9, 16), (13, 14, 4), (16, 9, 8), (10, 6, 7), (14, 13, 3), (10, 13, 4), (5, 6, 10, 4), (12, 13, 10, 11), (10, 7, 8, 9), (16, 1, 2, 15), (0, 1, 16)])
me_plane_050.polygons.foreach_set('use_smooth', [True] * 11)
me_plane_050.materials.append(mat_green)
me_plane_050.use_remesh_preserve_volume = False
me_plane_050.use_remesh_preserve_attributes = False
me_plane_050.use_mirror_vertex_groups = False
me_plane_050.update()
me_plane_049 = bpy.data.meshes.new('Plane.049')
me_plane_049.from_pydata([(-0.2895, -2.017, 0.4084), (-0.001735, -2.194, 0.2869), (0.2788, -2.02, 0.4104), (-0.9005, 3.937, -0.4341), (-1.596, 2.636, 0.224), (-1.924, 1.601, 0.4617), (-1.992, 0.7292, 0.6266), (-1.876, -0.04212, 0.7492), (-1.453, -0.9367, 0.7554), (1.293, -0.9761, 0.8128), (1.497, -0.03176, 0.8452), (1.337, 0.7272, 0.6335), (0.9152, 1.61, 0.4807), (0.009458, 2.829, 0.1836), (-1.293, 3.322, -0.0761), (0.7941, -1.607, 0.621), (-0.7741, -1.67, 0.6103)], [], [(15, 9, 16), (13, 14, 4), (16, 9, 8), (10, 6, 7), (14, 13, 3), (10, 13, 4), (5, 6, 10, 4), (12, 13, 10, 11), (10, 7, 8, 9), (16, 1, 2, 15), (0, 1, 16)])
me_plane_049.polygons.foreach_set('use_smooth', [True] * 11)
me_plane_049.materials.append(mat_green)
me_plane_049.use_remesh_preserve_volume = False
me_plane_049.use_remesh_preserve_attributes = False
me_plane_049.use_mirror_vertex_groups = False
me_plane_049.update()
me_plane_048 = bpy.data.meshes.new('Plane.048')
me_plane_048.from_pydata([(-0.2895, -2.017, 0.4084), (-0.001735, -2.194, 0.2869), (0.2788, -2.02, 0.4104), (-0.9005, 3.937, -0.4341), (-1.596, 2.636, 0.224), (-1.924, 1.601, 0.4617), (-1.992, 0.7292, 0.6266), (-1.876, -0.04212, 0.7492), (-1.453, -0.9367, 0.7554), (1.293, -0.9761, 0.8128), (1.497, -0.03176, 0.8452), (1.337, 0.7272, 0.6335), (0.9152, 1.61, 0.4807), (0.009458, 2.829, 0.1836), (-1.293, 3.322, -0.0761), (0.7941, -1.607, 0.621), (-0.7741, -1.67, 0.6103)], [], [(15, 9, 16), (13, 14, 4), (16, 9, 8), (10, 6, 7), (14, 13, 3), (10, 13, 4), (5, 6, 10, 4), (12, 13, 10, 11), (10, 7, 8, 9), (16, 1, 2, 15), (0, 1, 16)])
me_plane_048.polygons.foreach_set('use_smooth', [True] * 11)
me_plane_048.materials.append(mat_green)
me_plane_048.use_remesh_preserve_volume = False
me_plane_048.use_remesh_preserve_attributes = False
me_plane_048.use_mirror_vertex_groups = False
me_plane_048.update()
me_plane_047 = bpy.data.meshes.new('Plane.047')
me_plane_047.from_pydata([(-0.2895, -2.017, 0.4084), (-0.001735, -2.194, 0.2869), (0.2788, -2.02, 0.4104), (-0.9005, 3.937, -0.4341), (-1.596, 2.636, 0.224), (-1.924, 1.601, 0.4617), (-1.992, 0.7292, 0.6266), (-1.876, -0.04212, 0.7492), (-1.453, -0.9367, 0.7554), (1.293, -0.9761, 0.8128), (1.497, -0.03176, 0.8452), (1.337, 0.7272, 0.6335), (0.9152, 1.61, 0.4807), (0.009458, 2.829, 0.1836), (-1.293, 3.322, -0.0761), (0.7941, -1.607, 0.621), (-0.7741, -1.67, 0.6103)], [], [(15, 9, 16), (13, 14, 4), (16, 9, 8), (10, 6, 7), (14, 13, 3), (10, 13, 4), (5, 6, 10, 4), (12, 13, 10, 11), (10, 7, 8, 9), (16, 1, 2, 15), (0, 1, 16)])
me_plane_047.polygons.foreach_set('use_smooth', [True] * 11)
me_plane_047.materials.append(mat_green)
me_plane_047.use_remesh_preserve_volume = False
me_plane_047.use_remesh_preserve_attributes = False
me_plane_047.use_mirror_vertex_groups = False
me_plane_047.update()
me_plane_046 = bpy.data.meshes.new('Plane.046')
me_plane_046.from_pydata([(-0.9791, 2.898, -0.09027), (-0.2894, -2.017, 0.4082), (-0.001733, -2.194, 0.2868), (0.279, -2.02, 0.4103), (-0.5616, 3.519, -0.3908), (-0.5589, 3.53, -0.3925), (-1.329, 2.265, 0.151), (-1.758, 1.316, 0.3698), (-1.894, 0.542, 0.5482), (-1.434, -0.9677, 0.7472), (1.305, -1.009, 0.8058), (1.539, -0.1472, 0.7154), (1.431, 0.5392, 0.5473), (1.077, 1.313, 0.3685), (0.2322, 2.483, 0.08186), (-1.825, -0.1458, 0.7566), (0.7831, -1.622, 0.6173), (-0.768, -1.673, 0.6073)], [(4, 5)], [(16, 10, 17), (14, 0, 6), (17, 10, 9), (11, 12, 13), (0, 14, 4), (10, 11, 15), (15, 11, 13), (15, 13, 14), (15, 14, 6), (9, 10, 15), (17, 2, 3, 16), (7, 8, 15, 6), (1, 2, 17)])
me_plane_046.polygons.foreach_set('use_smooth', [True] * 13)
me_plane_046.materials.append(mat_green)
me_plane_046.use_remesh_preserve_volume = False
me_plane_046.use_remesh_preserve_attributes = False
me_plane_046.use_mirror_vertex_groups = False
me_plane_046.update()
me_plane_045 = bpy.data.meshes.new('Plane.045')
me_plane_045.from_pydata([(-0.9791, 2.898, -0.09027), (-0.2894, -2.017, 0.4082), (-0.001733, -2.194, 0.2868), (0.279, -2.02, 0.4103), (-0.5616, 3.519, -0.3908), (-0.5589, 3.53, -0.3925), (-1.329, 2.265, 0.151), (-1.758, 1.316, 0.3698), (-1.894, 0.542, 0.5482), (-1.434, -0.9677, 0.7472), (1.305, -1.009, 0.8058), (1.539, -0.1472, 0.7154), (1.431, 0.5392, 0.5473), (1.077, 1.313, 0.3685), (0.2322, 2.483, 0.08186), (-1.825, -0.1458, 0.7566), (0.7831, -1.622, 0.6173), (-0.768, -1.673, 0.6073)], [(4, 5)], [(16, 10, 17), (14, 0, 6), (17, 10, 9), (11, 12, 13), (0, 14, 4), (10, 11, 15), (15, 11, 13), (15, 13, 14), (15, 14, 6), (9, 10, 15), (17, 2, 3, 16), (7, 8, 15, 6), (1, 2, 17)])
me_plane_045.polygons.foreach_set('use_smooth', [True] * 13)
me_plane_045.materials.append(mat_green)
me_plane_045.use_remesh_preserve_volume = False
me_plane_045.use_remesh_preserve_attributes = False
me_plane_045.use_mirror_vertex_groups = False
me_plane_045.update()
me_plane_044 = bpy.data.meshes.new('Plane.044')
me_plane_044.from_pydata([(-0.9791, 2.898, -0.09027), (-0.2894, -2.017, 0.4082), (-0.001733, -2.194, 0.2868), (0.279, -2.02, 0.4103), (-0.5616, 3.519, -0.3908), (-0.5589, 3.53, -0.3925), (-1.329, 2.265, 0.151), (-1.758, 1.316, 0.3698), (-1.894, 0.542, 0.5482), (-1.434, -0.9677, 0.7472), (1.305, -1.009, 0.8058), (1.539, -0.1472, 0.7154), (1.431, 0.5392, 0.5473), (1.077, 1.313, 0.3685), (0.2322, 2.483, 0.08186), (-1.825, -0.1458, 0.7566), (0.7831, -1.622, 0.6173), (-0.768, -1.673, 0.6073)], [(4, 5)], [(16, 10, 17), (14, 0, 6), (17, 10, 9), (11, 12, 13), (0, 14, 4), (10, 11, 15), (15, 11, 13), (15, 13, 14), (15, 14, 6), (9, 10, 15), (17, 2, 3, 16), (7, 8, 15, 6), (1, 2, 17)])
me_plane_044.polygons.foreach_set('use_smooth', [True] * 13)
me_plane_044.materials.append(mat_green)
me_plane_044.use_remesh_preserve_volume = False
me_plane_044.use_remesh_preserve_attributes = False
me_plane_044.use_mirror_vertex_groups = False
me_plane_044.update()
me_plane_043 = bpy.data.meshes.new('Plane.043')
me_plane_043.from_pydata([(-0.9791, 2.898, -0.09027), (-0.2894, -2.017, 0.4082), (-0.001733, -2.194, 0.2868), (0.279, -2.02, 0.4103), (-0.5616, 3.519, -0.3908), (-0.5589, 3.53, -0.3925), (-1.329, 2.265, 0.151), (-1.758, 1.316, 0.3698), (-1.894, 0.542, 0.5482), (-1.434, -0.9677, 0.7472), (1.305, -1.009, 0.8058), (1.539, -0.1472, 0.7154), (1.431, 0.5392, 0.5473), (1.077, 1.313, 0.3685), (0.2322, 2.483, 0.08186), (-1.825, -0.1458, 0.7566), (0.7831, -1.622, 0.6173), (-0.768, -1.673, 0.6073)], [(4, 5)], [(16, 10, 17), (14, 0, 6), (17, 10, 9), (11, 12, 13), (0, 14, 4), (10, 11, 15), (15, 11, 13), (15, 13, 14), (15, 14, 6), (9, 10, 15), (17, 2, 3, 16), (7, 8, 15, 6), (1, 2, 17)])
me_plane_043.polygons.foreach_set('use_smooth', [True] * 13)
me_plane_043.materials.append(mat_green)
me_plane_043.use_remesh_preserve_volume = False
me_plane_043.use_remesh_preserve_attributes = False
me_plane_043.use_mirror_vertex_groups = False
me_plane_043.update()
me_plane_042 = bpy.data.meshes.new('Plane.042')
me_plane_042.from_pydata([(-0.9791, 2.898, -0.09027), (-0.2894, -2.017, 0.4082), (-0.001733, -2.194, 0.2868), (0.279, -2.02, 0.4103), (-0.5616, 3.519, -0.3908), (-0.5589, 3.53, -0.3925), (-1.329, 2.265, 0.151), (-1.758, 1.316, 0.3698), (-1.894, 0.542, 0.5482), (-1.434, -0.9677, 0.7472), (1.305, -1.009, 0.8058), (1.539, -0.1472, 0.7154), (1.431, 0.5392, 0.5473), (1.077, 1.313, 0.3685), (0.2322, 2.483, 0.08186), (-1.825, -0.1458, 0.7566), (0.7831, -1.622, 0.6173), (-0.768, -1.673, 0.6073)], [(4, 5)], [(16, 10, 17), (14, 0, 6), (17, 10, 9), (11, 12, 13), (0, 14, 4), (10, 11, 15), (15, 11, 13), (15, 13, 14), (15, 14, 6), (9, 10, 15), (17, 2, 3, 16), (7, 8, 15, 6), (1, 2, 17)])
me_plane_042.polygons.foreach_set('use_smooth', [True] * 13)
me_plane_042.materials.append(mat_green)
me_plane_042.use_remesh_preserve_volume = False
me_plane_042.use_remesh_preserve_attributes = False
me_plane_042.use_mirror_vertex_groups = False
me_plane_042.update()
me_plane_041 = bpy.data.meshes.new('Plane.041')
me_plane_041.from_pydata([(-0.9791, 2.898, -0.09027), (-0.2894, -2.017, 0.4082), (-0.001733, -2.194, 0.2868), (0.279, -2.02, 0.4103), (-0.5616, 3.519, -0.3908), (-0.5589, 3.53, -0.3925), (-1.329, 2.265, 0.151), (-1.758, 1.316, 0.3698), (-1.894, 0.542, 0.5482), (-1.434, -0.9677, 0.7472), (1.305, -1.009, 0.8058), (1.539, -0.1472, 0.7154), (1.431, 0.5392, 0.5473), (1.077, 1.313, 0.3685), (0.2322, 2.483, 0.08186), (-1.825, -0.1458, 0.7566), (0.7831, -1.622, 0.6173), (-0.768, -1.673, 0.6073)], [(4, 5)], [(16, 10, 17), (14, 0, 6), (17, 10, 9), (11, 12, 13), (0, 14, 4), (10, 11, 15), (15, 11, 13), (15, 13, 14), (15, 14, 6), (9, 10, 15), (17, 2, 3, 16), (7, 8, 15, 6), (1, 2, 17)])
me_plane_041.polygons.foreach_set('use_smooth', [True] * 13)
me_plane_041.materials.append(mat_green)
me_plane_041.use_remesh_preserve_volume = False
me_plane_041.use_remesh_preserve_attributes = False
me_plane_041.use_mirror_vertex_groups = False
me_plane_041.update()
me_plane_040 = bpy.data.meshes.new('Plane.040')
me_plane_040.from_pydata([(-0.9791, 2.898, -0.09027), (-0.2894, -2.017, 0.4082), (-0.001733, -2.194, 0.2868), (0.279, -2.02, 0.4103), (-0.5616, 3.519, -0.3908), (-0.5589, 3.53, -0.3925), (-1.329, 2.265, 0.151), (-1.758, 1.316, 0.3698), (-1.894, 0.542, 0.5482), (-1.434, -0.9677, 0.7472), (1.305, -1.009, 0.8058), (1.539, -0.1472, 0.7154), (1.431, 0.5392, 0.5473), (1.077, 1.313, 0.3685), (0.2322, 2.483, 0.08186), (-1.825, -0.1458, 0.7566), (0.7831, -1.622, 0.6173), (-0.768, -1.673, 0.6073)], [(4, 5)], [(16, 10, 17), (14, 0, 6), (17, 10, 9), (11, 12, 13), (0, 14, 4), (10, 11, 15), (15, 11, 13), (15, 13, 14), (15, 14, 6), (9, 10, 15), (17, 2, 3, 16), (7, 8, 15, 6), (1, 2, 17)])
me_plane_040.polygons.foreach_set('use_smooth', [True] * 13)
me_plane_040.materials.append(mat_green)
me_plane_040.use_remesh_preserve_volume = False
me_plane_040.use_remesh_preserve_attributes = False
me_plane_040.use_mirror_vertex_groups = False
me_plane_040.update()
me_plane_039 = bpy.data.meshes.new('Plane.039')
me_plane_039.from_pydata([(-0.9791, 2.898, -0.09027), (-0.2894, -2.017, 0.4082), (-0.001733, -2.194, 0.2868), (0.279, -2.02, 0.4103), (-0.5616, 3.519, -0.3908), (-0.5589, 3.53, -0.3925), (-1.329, 2.265, 0.151), (-1.758, 1.316, 0.3698), (-1.894, 0.542, 0.5482), (-1.434, -0.9677, 0.7472), (1.305, -1.009, 0.8058), (1.539, -0.1472, 0.7154), (1.431, 0.5392, 0.5473), (1.077, 1.313, 0.3685), (0.2322, 2.483, 0.08186), (-1.825, -0.1458, 0.7566), (0.7831, -1.622, 0.6173), (-0.768, -1.673, 0.6073)], [(4, 5)], [(16, 10, 17), (14, 0, 6), (17, 10, 9), (11, 12, 13), (0, 14, 4), (10, 11, 15), (15, 11, 13), (15, 13, 14), (15, 14, 6), (9, 10, 15), (17, 2, 3, 16), (7, 8, 15, 6), (1, 2, 17)])
me_plane_039.polygons.foreach_set('use_smooth', [True] * 13)
me_plane_039.materials.append(mat_green)
me_plane_039.use_remesh_preserve_volume = False
me_plane_039.use_remesh_preserve_attributes = False
me_plane_039.use_mirror_vertex_groups = False
me_plane_039.update()
me_plane_038 = bpy.data.meshes.new('Plane.038')
me_plane_038.from_pydata([(-0.9791, 2.898, -0.09027), (-0.2894, -2.017, 0.4082), (-0.001733, -2.194, 0.2868), (0.279, -2.02, 0.4103), (-0.5616, 3.519, -0.3908), (-0.5589, 3.53, -0.3925), (-1.329, 2.265, 0.151), (-1.758, 1.316, 0.3698), (-1.894, 0.542, 0.5482), (-1.434, -0.9677, 0.7472), (1.305, -1.009, 0.8058), (1.539, -0.1472, 0.7154), (1.431, 0.5392, 0.5473), (1.077, 1.313, 0.3685), (0.2322, 2.483, 0.08186), (-1.825, -0.1458, 0.7566), (0.7831, -1.622, 0.6173), (-0.768, -1.673, 0.6073)], [(4, 5)], [(16, 10, 17), (14, 0, 6), (17, 10, 9), (11, 12, 13), (0, 14, 4), (10, 11, 15), (15, 11, 13), (15, 13, 14), (15, 14, 6), (9, 10, 15), (17, 2, 3, 16), (7, 8, 15, 6), (1, 2, 17)])
me_plane_038.polygons.foreach_set('use_smooth', [True] * 13)
me_plane_038.materials.append(mat_green)
me_plane_038.use_remesh_preserve_volume = False
me_plane_038.use_remesh_preserve_attributes = False
me_plane_038.use_mirror_vertex_groups = False
me_plane_038.update()
me_plane_037 = bpy.data.meshes.new('Plane.037')
me_plane_037.from_pydata([(-0.9791, 2.898, -0.09027), (-0.2894, -2.017, 0.4082), (-0.001733, -2.194, 0.2868), (0.279, -2.02, 0.4103), (-0.5616, 3.519, -0.3908), (-0.5589, 3.53, -0.3925), (-1.329, 2.265, 0.151), (-1.758, 1.316, 0.3698), (-1.894, 0.542, 0.5482), (-1.434, -0.9677, 0.7472), (1.305, -1.009, 0.8058), (1.539, -0.1472, 0.7154), (1.431, 0.5392, 0.5473), (1.077, 1.313, 0.3685), (0.2322, 2.483, 0.08186), (-1.825, -0.1458, 0.7566), (0.7831, -1.622, 0.6173), (-0.768, -1.673, 0.6073)], [(4, 5)], [(16, 10, 17), (14, 0, 6), (17, 10, 9), (11, 12, 13), (0, 14, 4), (10, 11, 15), (15, 11, 13), (15, 13, 14), (15, 14, 6), (9, 10, 15), (17, 2, 3, 16), (7, 8, 15, 6), (1, 2, 17)])
me_plane_037.polygons.foreach_set('use_smooth', [True] * 13)
me_plane_037.materials.append(mat_green)
me_plane_037.use_remesh_preserve_volume = False
me_plane_037.use_remesh_preserve_attributes = False
me_plane_037.use_mirror_vertex_groups = False
me_plane_037.update()
me_plane_036 = bpy.data.meshes.new('Plane.036')
me_plane_036.from_pydata([(-0.9791, 2.898, -0.09027), (-0.2894, -2.017, 0.4082), (-0.001733, -2.194, 0.2868), (0.279, -2.02, 0.4103), (-0.5616, 3.519, -0.3908), (-0.5589, 3.53, -0.3925), (-1.329, 2.265, 0.151), (-1.758, 1.316, 0.3698), (-1.894, 0.542, 0.5482), (-1.434, -0.9677, 0.7472), (1.305, -1.009, 0.8058), (1.539, -0.1472, 0.7154), (1.431, 0.5392, 0.5473), (1.077, 1.313, 0.3685), (0.2322, 2.483, 0.08186), (-1.825, -0.1458, 0.7566), (0.7831, -1.622, 0.6173), (-0.768, -1.673, 0.6073)], [(4, 5)], [(16, 10, 17), (14, 0, 6), (17, 10, 9), (11, 12, 13), (0, 14, 4), (10, 11, 15), (15, 11, 13), (15, 13, 14), (15, 14, 6), (9, 10, 15), (17, 2, 3, 16), (7, 8, 15, 6), (1, 2, 17)])
me_plane_036.polygons.foreach_set('use_smooth', [True] * 13)
me_plane_036.materials.append(mat_green)
me_plane_036.use_remesh_preserve_volume = False
me_plane_036.use_remesh_preserve_attributes = False
me_plane_036.use_mirror_vertex_groups = False
me_plane_036.update()
me_plane_035 = bpy.data.meshes.new('Plane.035')
me_plane_035.from_pydata([(-0.9693, 2.369, 0.05125), (-0.2894, -2.016, 0.4081), (-0.001732, -2.194, 0.2867), (0.279, -2.019, 0.4101), (-0.3493, 3.262, -0.3819), (-0.3477, 3.275, -0.3841), (-1.636, 1.165, 0.3798), (-1.817, 0.4436, 0.5588), (-1.422, -0.9855, 0.7527), (1.312, -1.029, 0.8105), (1.579, -0.2006, 0.7257), (1.506, 0.4436, 0.5588), (1.197, 1.165, 0.3797), (0.4261, 2.247, 0.09452), (-1.784, -0.1992, 0.7699), (0.777, -1.629, 0.6145), (-0.7686, -1.673, 0.6078)], [(4, 5)], [(15, 9, 16), (16, 9, 8), (10, 11, 12), (0, 13, 4), (9, 10, 14), (14, 10, 12), (14, 12, 13), (14, 13, 0), (8, 9, 14), (16, 2, 3, 15), (6, 7, 14, 0), (1, 2, 16)])
me_plane_035.polygons.foreach_set('use_smooth', [True] * 12)
me_plane_035.materials.append(mat_green)
me_plane_035.use_remesh_preserve_volume = False
me_plane_035.use_remesh_preserve_attributes = False
me_plane_035.use_mirror_vertex_groups = False
me_plane_035.update()
me_plane_034 = bpy.data.meshes.new('Plane.034')
me_plane_034.from_pydata([(-0.6556, 2.356, 0.2877), (-0.279, -1.999, 0.4027), (0.003106, -2.18, 0.2801), (0.2877, -2.001, 0.4051), (0.1059, 3.309, -0.2493), (-1.386, 1.258, 0.5617), (-1.646, 0.5282, 0.7043), (-1.67, -0.1321, 0.8118), (-1.367, -0.9383, 0.7946), (1.363, -0.9902, 0.8511), (1.696, -0.1331, 0.9041), (1.676, 0.5182, 0.7048), (1.447, 1.246, 0.5619), (0.7958, 2.335, 0.2797), (0.7969, -1.601, 0.6195), (-0.7588, -1.636, 0.6185)], [], [(14, 9, 15), (15, 9, 8), (10, 6, 7), (0, 13, 4), (10, 13, 0), (5, 6, 10, 0), (12, 13, 10, 11), (10, 7, 8, 9), (15, 2, 3, 14), (1, 2, 15)])
me_plane_034.polygons.foreach_set('use_smooth', [True] * 10)
me_plane_034.materials.append(mat_green)
me_plane_034.use_remesh_preserve_volume = False
me_plane_034.use_remesh_preserve_attributes = False
me_plane_034.use_mirror_vertex_groups = False
me_plane_034.update()
me_plane_033 = bpy.data.meshes.new('Plane.033')
me_plane_033.from_pydata([(-0.6473, 2.286, 0.1825), (-0.2778, -1.978, 0.3862), (0.004548, -2.161, 0.2673), (0.2903, -1.98, 0.3888), (0.05944, 3.24, -0.2645), (-1.375, 1.184, 0.4333), (-1.628, 0.4815, 0.5827), (-1.358, -0.9315, 0.7351), (1.371, -0.9802, 0.7924), (1.705, -0.1522, 0.727), (1.694, 0.4815, 0.5827), (1.459, 1.184, 0.4334), (0.7713, 2.262, 0.1819), (-1.659, -0.1484, 0.7717), (0.8007, -1.581, 0.5887), (-0.7513, -1.619, 0.5882)], [], [(14, 8, 15), (15, 8, 7), (9, 10, 11), (0, 12, 4), (8, 9, 13), (13, 9, 11), (13, 11, 12), (13, 12, 0), (7, 8, 13), (15, 2, 3, 14), (5, 6, 13, 0), (1, 2, 15)])
me_plane_033.polygons.foreach_set('use_smooth', [True] * 12)
me_plane_033.materials.append(mat_green)
me_plane_033.use_remesh_preserve_volume = False
me_plane_033.use_remesh_preserve_attributes = False
me_plane_033.use_mirror_vertex_groups = False
me_plane_033.update()
me_plane_032 = bpy.data.meshes.new('Plane.032')
me_plane_032.from_pydata([(-0.6319, 2.494, 0.2172), (-0.2711, -1.849, 0.2809), (0.009228, -2.042, 0.1561), (0.2957, -1.849, 0.2807), (0.07995, 3.369, -0.3228), (-1.338, 1.453, 0.4685), (-1.595, 0.7481, 0.5969), (-1.627, 0.09699, 0.6944), (-1.34, -0.7244, 0.6716), (1.389, -0.7792, 0.7281), (1.74, 0.09897, 0.7853), (1.727, 0.7477, 0.5869), (1.495, 1.454, 0.455), (0.8305, 2.468, 0.1998), (0.8107, -1.419, 0.4929), (-0.7439, -1.459, 0.496)], [], [(14, 9, 15), (15, 9, 8), (10, 6, 7), (0, 13, 4), (10, 13, 0), (5, 6, 10, 0), (12, 13, 10, 11), (10, 7, 8, 9), (15, 2, 3, 14), (1, 2, 15)])
me_plane_032.polygons.foreach_set('use_smooth', [True] * 10)
me_plane_032.materials.append(mat_green)
me_plane_032.use_remesh_preserve_volume = False
me_plane_032.use_remesh_preserve_attributes = False
me_plane_032.use_mirror_vertex_groups = False
me_plane_032.update()
me_plane_031 = bpy.data.meshes.new('Plane.031')
me_plane_031.from_pydata([(-0.2867, -2.03, 0.4596), (-0.002209, -2.2, 0.3209), (0.2809, -2.032, 0.4614), (-0.03208, 2.711, 0.5596), (-1.441, 0.813, 1.009), (-1.68, 0.191, 1.029), (-1.382, -1.069, 0.9419), (1.348, -1.125, 0.9946), (1.668, -0.3726, 1.069), (1.642, 0.191, 1.029), (1.387, 0.8313, 1.046), (0.6092, 1.88, 0.905), (-1.698, -0.3797, 1.107), (-0.7519, 1.781, 0.9418), (0.7871, -1.659, 0.7065), (-0.767, -1.694, 0.7013)], [], [(14, 7, 15), (12, 8, 10), (10, 11, 13), (10, 13, 12), (15, 7, 6), (13, 11, 3), (7, 8, 12), (6, 7, 12), (15, 1, 2, 14), (4, 5, 12, 13), (8, 9, 10), (0, 1, 15)])
me_plane_031.polygons.foreach_set('use_smooth', [True] * 12)
me_plane_031.materials.append(mat_green)
me_plane_031.use_remesh_preserve_volume = False
me_plane_031.use_remesh_preserve_attributes = False
me_plane_031.use_mirror_vertex_groups = False
me_plane_031.update()
me_plane_030 = bpy.data.meshes.new('Plane.030')
me_plane_030.from_pydata([(-0.2815, -1.958, 0.309), (-0.004356, -2.131, 0.1774), (0.2857, -1.959, 0.3081), (0.3261, 2.73, -0.1951), (-1.199, 0.9118, 0.641), (-1.503, 0.2945, 0.762), (-1.571, -0.2697, 0.8365), (-1.32, -0.9798, 0.7681), (1.402, -1.042, 0.7927), (1.797, -0.2811, 0.8954), (1.819, 0.2838, 0.7203), (1.628, 0.9213, 0.6265), (0.9739, 1.903, 0.2997), (-0.2899, 2.004, 0.2711), (0.8148, -1.574, 0.5348), (-0.7497, -1.614, 0.5454)], [], [(14, 8, 15), (11, 12, 13), (15, 8, 7), (9, 5, 6), (11, 13, 4), (13, 12, 3), (4, 5, 9, 11), (15, 1, 2, 14), (9, 6, 7, 8), (9, 10, 11), (0, 1, 15)])
me_plane_030.polygons.foreach_set('use_smooth', [True] * 11)
me_plane_030.materials.append(mat_green)
me_plane_030.use_remesh_preserve_volume = False
me_plane_030.use_remesh_preserve_attributes = False
me_plane_030.use_mirror_vertex_groups = False
me_plane_030.update()
me_plane_029 = bpy.data.meshes.new('Plane.029')
me_plane_029.from_pydata([(-0.785, 1.894, 0.6323), (-0.283, -2.024, 0.412), (-4.524e-05, -2.195, 0.2861), (0.2826, -2.026, 0.4136), (-0.0003503, 2.79, 0.006438), (-1.451, 0.9582, 0.8475), (-1.693, 0.3014, 0.9309), (-1.703, -0.296, 0.9704), (-1.385, -1.036, 0.8716), (1.347, -1.091, 0.9241), (1.668, -0.304, 1.078), (1.629, 0.2895, 0.9249), (1.368, 0.9852, 0.8731), (0.6327, 2.012, 0.5421), (0.7876, -1.652, 0.6436), (-0.7686, -1.681, 0.6415)], [], [(14, 9, 15), (12, 13, 0), (15, 9, 8), (10, 6, 7), (0, 13, 4), (10, 12, 0), (5, 6, 10, 0), (15, 2, 3, 14), (10, 7, 8, 9), (10, 11, 12), (1, 2, 15)])
me_plane_029.polygons.foreach_set('use_smooth', [True] * 11)
me_plane_029.materials.append(mat_green)
me_plane_029.use_remesh_preserve_volume = False
me_plane_029.use_remesh_preserve_attributes = False
me_plane_029.use_mirror_vertex_groups = False
me_plane_029.update()
me_plane_028 = bpy.data.meshes.new('Plane.028')
me_plane_028.from_pydata([(-0.2841, -2.023, 0.4131), (-6.734e-05, -2.196, 0.2872), (0.2843, -2.025, 0.4153), (0.001928, 2.785, 0.003955), (-1.417, 0.8645, 0.6223), (-1.661, 0.2309, 0.7306), (-1.374, -1.051, 0.8059), (1.354, -1.104, 0.8616), (1.68, -0.3412, 0.8387), (1.661, 0.2309, 0.7306), (1.417, 0.8647, 0.6231), (0.7434, 1.813, 0.4397), (-1.684, -0.3411, 0.8865), (-0.726, 1.839, 0.4372), (0.7922, -1.649, 0.6296), (-0.7575, -1.689, 0.6255)], [], [(14, 7, 15), (15, 7, 6), (8, 9, 10), (13, 11, 3), (7, 8, 12), (12, 8, 10), (12, 10, 11), (12, 11, 13), (6, 7, 12), (15, 1, 2, 14), (4, 5, 12, 13), (0, 1, 15)])
me_plane_028.polygons.foreach_set('use_smooth', [True] * 12)
me_plane_028.materials.append(mat_green)
me_plane_028.use_remesh_preserve_volume = False
me_plane_028.use_remesh_preserve_attributes = False
me_plane_028.use_mirror_vertex_groups = False
me_plane_028.update()
me_plane_027 = bpy.data.meshes.new('Plane.027')
me_plane_027.from_pydata([(-0.2912, 1.243, 0.4496), (0.3466, 1.822, 0.08812), (-0.2969, -2.004, 0.4718), (-0.009232, -2.176, 0.3346), (0.2725, -2.008, 0.4748), (-1.323, 0.3554, 0.7538), (-1.618, -0.09547, 0.8548), (-1.668, -0.522, 0.9377), (1.357, -1.13, 0.9142), (1.691, -0.5726, 1.057), (1.698, -0.1492, 0.8832), (1.505, 0.2991, 0.7832), (0.9665, 0.9646, 0.6009), (-0.8339, -1.605, 0.7003), (0.8238, -1.601, 0.723), (-1.339, -1.206, 0.9723)], [], [(15, 9, 7), (9, 6, 7), (12, 0, 5), (8, 9, 15), (11, 12, 9, 10), (12, 1, 0), (14, 8, 15), (5, 6, 9, 12), (15, 3, 4, 14), (13, 2, 15), (2, 3, 15)])
me_plane_027.polygons.foreach_set('use_smooth', [True] * 11)
me_plane_027.materials.append(mat_green)
me_plane_027.use_remesh_preserve_volume = False
me_plane_027.use_remesh_preserve_attributes = False
me_plane_027.use_mirror_vertex_groups = False
me_plane_027.update()
me_plane_026 = bpy.data.meshes.new('Plane.026')
me_plane_026.from_pydata([(-0.4207, 0.9533, 0.6312), (-0.2908, -2.042, 0.4321), (0.0003598, -2.196, 0.2856), (0.2873, -2.034, 0.4178), (0.1932, 1.64, 0.2832), (-1.297, 0.1531, 0.7972), (-1.577, -0.267, 0.8531), (-1.349, -1.196, 0.8414), (1.364, -1.262, 0.8914), (1.735, -0.6628, 0.9236), (1.745, -0.267, 0.8531), (1.537, 0.1539, 0.8002), (0.8085, 0.9191, 0.6504), (-1.632, -0.666, 0.966), (-0.8126, -1.656, 0.6371), (0.8476, -1.648, 0.6529)], [], [(15, 8, 1), (9, 10, 11), (0, 12, 4), (8, 9, 13), (9, 11, 13), (13, 11, 12), (13, 12, 0), (5, 6, 13, 0), (7, 8, 13), (1, 2, 3, 15), (8, 7, 14, 1)])
me_plane_026.polygons.foreach_set('use_smooth', [True] * 11)
me_plane_026.materials.append(mat_green)
me_plane_026.use_remesh_preserve_volume = False
me_plane_026.use_remesh_preserve_attributes = False
me_plane_026.use_mirror_vertex_groups = False
me_plane_026.update()
me_plane_025 = bpy.data.meshes.new('Plane.025')
me_plane_025.from_pydata([(-0.2841, -2.023, 0.4131), (-6.743e-05, -2.196, 0.2872), (0.2843, -2.025, 0.4153), (0.003515, 2.789, 0.01161), (-1.392, 1.005, 0.9625), (-1.677, -0.3017, 0.9625), (-1.374, -1.047, 0.8245), (1.373, -1.053, 0.8324), (1.682, -0.3083, 0.9628), (1.67, 0.3068, 0.9547), (1.413, 1.063, 0.9485), (0.711, 2.056, 0.6193), (-1.663, 0.3034, 1.101), (-0.5566, 2.161, 0.608), (0.7906, -1.654, 0.6306), (-0.7857, -1.674, 0.6496)], [], [(10, 11, 13), (12, 15, 7, 8), (10, 13, 4), (8, 9, 12), (13, 11, 3), (14, 7, 15), (12, 5, 6, 15), (15, 1, 2, 14), (12, 10, 4), (12, 9, 10), (0, 1, 15)])
me_plane_025.polygons.foreach_set('use_smooth', [True] * 11)
me_plane_025.materials.append(mat_green)
me_plane_025.use_remesh_preserve_volume = False
me_plane_025.use_remesh_preserve_attributes = False
me_plane_025.use_mirror_vertex_groups = False
me_plane_025.update()
me_plane_024 = bpy.data.meshes.new('Plane.024')
me_plane_024.from_pydata([(-0.2841, -2.023, 0.4131), (-6.734e-05, -2.196, 0.2872), (0.2843, -2.025, 0.4153), (0.001928, 2.785, 0.003955), (-1.417, 0.8645, 0.6223), (-1.661, 0.2309, 0.7306), (-1.374, -1.051, 0.8059), (1.354, -1.104, 0.8616), (1.68, -0.3412, 0.8387), (1.661, 0.2309, 0.7306), (1.417, 0.8647, 0.6231), (0.7434, 1.813, 0.4397), (-1.684, -0.3411, 0.8865), (-0.726, 1.839, 0.4372), (0.7922, -1.649, 0.6296), (-0.7575, -1.689, 0.6255)], [], [(14, 7, 15), (15, 7, 6), (8, 9, 10), (13, 11, 3), (7, 8, 12), (12, 8, 10), (12, 10, 11), (12, 11, 13), (6, 7, 12), (15, 1, 2, 14), (4, 5, 12, 13), (0, 1, 15)])
me_plane_024.polygons.foreach_set('use_smooth', [True] * 12)
me_plane_024.materials.append(mat_green)
me_plane_024.use_remesh_preserve_volume = False
me_plane_024.use_remesh_preserve_attributes = False
me_plane_024.use_mirror_vertex_groups = False
me_plane_024.update()
me_plane_023 = bpy.data.meshes.new('Plane.023')
me_plane_023.from_pydata([(-0.2826, -2.024, 0.4143), (-3.414e-05, -2.194, 0.2858), (0.2827, -2.026, 0.4163), (0.03249, 2.835, -0.232), (-1.378, 1.02, 0.7921), (-1.636, 0.3475, 0.9185), (-1.665, -0.2652, 0.9798), (-1.37, -1.023, 0.8884), (1.359, -1.081, 0.9351), (1.707, -0.2643, 1.075), (1.686, 0.3409, 0.8926), (1.441, 1.058, 0.7858), (0.7216, 2.069, 0.3727), (-0.5587, 2.149, 0.3517), (0.7904, -1.647, 0.653), (-0.7685, -1.677, 0.6532)], [], [(14, 8, 15), (11, 12, 13), (15, 8, 7), (9, 5, 6), (11, 13, 4), (9, 6, 7, 8), (13, 12, 3), (4, 5, 9, 11), (15, 1, 2, 14), (9, 10, 11), (0, 1, 15)])
me_plane_023.polygons.foreach_set('use_smooth', [True] * 11)
me_plane_023.materials.append(mat_green)
me_plane_023.use_remesh_preserve_volume = False
me_plane_023.use_remesh_preserve_attributes = False
me_plane_023.use_mirror_vertex_groups = False
me_plane_023.update()
me_plane_022 = bpy.data.meshes.new('Plane.022')
me_plane_022.from_pydata([(-0.8394, 1.882, 0.6075), (-0.003726, 2.789, 0.01094), (-0.2855, -2.023, 0.4271), (-0.0007172, -2.195, 0.2916), (0.2808, -2.025, 0.4287), (-1.494, 0.9569, 0.8276), (-1.726, 0.3061, 0.9295), (-1.398, -1.027, 0.9056), (1.334, -1.082, 0.969), (1.631, -0.2914, 1.032), (1.594, 0.3023, 0.9722), (1.338, 0.956, 0.8867), (0.7834, 1.745, 0.6823), (-1.737, -0.2881, 1.075), (0.7823, -1.647, 0.6755), (-0.7703, -1.678, 0.6678)], [], [(14, 8, 15), (15, 8, 7), (5, 6, 13, 0), (9, 10, 11), (8, 9, 13), (13, 9, 11), (13, 11, 12), (13, 12, 0), (7, 8, 13), (15, 3, 4, 14), (0, 12, 1), (2, 3, 15)])
me_plane_022.polygons.foreach_set('use_smooth', [True] * 12)
me_plane_022.materials.append(mat_green)
me_plane_022.use_remesh_preserve_volume = False
me_plane_022.use_remesh_preserve_attributes = False
me_plane_022.use_mirror_vertex_groups = False
me_plane_022.update()
me_plane_021 = bpy.data.meshes.new('Plane.021')
me_plane_021.from_pydata([(-0.2841, -2.023, 0.4131), (-6.734e-05, -2.196, 0.2872), (0.2843, -2.025, 0.4153), (0.001928, 2.785, 0.003955), (-1.417, 0.8645, 0.6223), (-1.661, 0.2309, 0.7306), (-1.374, -1.051, 0.8059), (1.354, -1.104, 0.8616), (1.68, -0.3412, 0.8387), (1.661, 0.2309, 0.7306), (1.417, 0.8647, 0.6231), (0.7434, 1.813, 0.4397), (-1.684, -0.3411, 0.8865), (-0.726, 1.839, 0.4372), (0.7922, -1.649, 0.6296), (-0.7575, -1.689, 0.6255)], [], [(14, 7, 15), (15, 7, 6), (8, 9, 10), (13, 11, 3), (7, 8, 12), (12, 8, 10), (12, 10, 11), (12, 11, 13), (6, 7, 12), (15, 1, 2, 14), (4, 5, 12, 13), (0, 1, 15)])
me_plane_021.polygons.foreach_set('use_smooth', [True] * 12)
me_plane_021.materials.append(mat_green)
me_plane_021.use_remesh_preserve_volume = False
me_plane_021.use_remesh_preserve_attributes = False
me_plane_021.use_mirror_vertex_groups = False
me_plane_021.update()
me_plane_020 = bpy.data.meshes.new('Plane.020')
me_plane_020.from_pydata([(-0.2841, -2.023, 0.4131), (-6.734e-05, -2.196, 0.2872), (0.2843, -2.025, 0.4153), (0.001928, 2.785, 0.003955), (-1.417, 0.8645, 0.6223), (-1.661, 0.2309, 0.7306), (-1.374, -1.051, 0.8059), (1.354, -1.104, 0.8616), (1.68, -0.3412, 0.8387), (1.661, 0.2309, 0.7306), (1.417, 0.8647, 0.6231), (0.7434, 1.813, 0.4397), (-1.684, -0.3411, 0.8865), (-0.726, 1.839, 0.4372), (0.7922, -1.649, 0.6296), (-0.7575, -1.689, 0.6255)], [], [(14, 7, 15), (15, 7, 6), (8, 9, 10), (13, 11, 3), (7, 8, 12), (12, 8, 10), (12, 10, 11), (12, 11, 13), (6, 7, 12), (15, 1, 2, 14), (4, 5, 12, 13), (0, 1, 15)])
me_plane_020.polygons.foreach_set('use_smooth', [True] * 12)
me_plane_020.materials.append(mat_green)
me_plane_020.use_remesh_preserve_volume = False
me_plane_020.use_remesh_preserve_attributes = False
me_plane_020.use_mirror_vertex_groups = False
me_plane_020.update()
me_plane_019 = bpy.data.meshes.new('Plane.019')
me_plane_019.from_pydata([(-0.2841, -2.023, 0.4131), (-6.734e-05, -2.196, 0.2872), (0.2843, -2.025, 0.4153), (0.001928, 2.785, 0.003955), (-1.417, 0.8645, 0.6223), (-1.661, 0.2309, 0.7306), (-1.374, -1.051, 0.8059), (1.354, -1.104, 0.8616), (1.68, -0.3412, 0.8387), (1.661, 0.2309, 0.7306), (1.417, 0.8647, 0.6231), (0.7434, 1.813, 0.4397), (-1.684, -0.3411, 0.8865), (-0.726, 1.839, 0.4372), (0.7922, -1.649, 0.6296), (-0.7575, -1.689, 0.6255)], [], [(14, 7, 15), (15, 7, 6), (8, 9, 10), (13, 11, 3), (7, 8, 12), (12, 8, 10), (12, 10, 11), (12, 11, 13), (6, 7, 12), (15, 1, 2, 14), (4, 5, 12, 13), (0, 1, 15)])
me_plane_019.polygons.foreach_set('use_smooth', [True] * 12)
me_plane_019.materials.append(mat_green)
me_plane_019.use_remesh_preserve_volume = False
me_plane_019.use_remesh_preserve_attributes = False
me_plane_019.use_mirror_vertex_groups = False
me_plane_019.update()
me_plane_018 = bpy.data.meshes.new('Plane.018')
me_plane_018.from_pydata([(-0.2841, -2.023, 0.4131), (-6.734e-05, -2.196, 0.2872), (0.2843, -2.025, 0.4153), (0.001928, 2.785, 0.003955), (-1.417, 0.8645, 0.6223), (-1.661, 0.2309, 0.7306), (-1.374, -1.051, 0.8059), (1.354, -1.104, 0.8616), (1.68, -0.3412, 0.8387), (1.661, 0.2309, 0.7306), (1.417, 0.8647, 0.6231), (0.7434, 1.813, 0.4397), (-1.684, -0.3411, 0.8865), (-0.726, 1.839, 0.4372), (0.7922, -1.649, 0.6296), (-0.7575, -1.689, 0.6255)], [], [(14, 7, 15), (15, 7, 6), (8, 9, 10), (13, 11, 3), (7, 8, 12), (12, 8, 10), (12, 10, 11), (12, 11, 13), (6, 7, 12), (15, 1, 2, 14), (4, 5, 12, 13), (0, 1, 15)])
me_plane_018.polygons.foreach_set('use_smooth', [True] * 12)
me_plane_018.materials.append(mat_green)
me_plane_018.use_remesh_preserve_volume = False
me_plane_018.use_remesh_preserve_attributes = False
me_plane_018.use_mirror_vertex_groups = False
me_plane_018.update()
me_plane_017 = bpy.data.meshes.new('Plane.017')
me_plane_017.from_pydata([(-0.2841, -2.023, 0.4131), (-6.734e-05, -2.196, 0.2872), (0.2843, -2.025, 0.4153), (0.001928, 2.785, 0.003955), (-1.417, 0.8645, 0.6223), (-1.661, 0.2309, 0.7306), (-1.374, -1.051, 0.8059), (1.354, -1.104, 0.8616), (1.68, -0.3412, 0.8387), (1.661, 0.2309, 0.7306), (1.417, 0.8647, 0.6231), (0.7434, 1.813, 0.4397), (-1.684, -0.3411, 0.8865), (-0.726, 1.839, 0.4372), (0.7922, -1.649, 0.6296), (-0.7575, -1.689, 0.6255)], [], [(14, 7, 15), (15, 7, 6), (8, 9, 10), (13, 11, 3), (7, 8, 12), (12, 8, 10), (12, 10, 11), (12, 11, 13), (6, 7, 12), (15, 1, 2, 14), (4, 5, 12, 13), (0, 1, 15)])
me_plane_017.polygons.foreach_set('use_smooth', [True] * 12)
me_plane_017.materials.append(mat_green)
me_plane_017.use_remesh_preserve_volume = False
me_plane_017.use_remesh_preserve_attributes = False
me_plane_017.use_mirror_vertex_groups = False
me_plane_017.update()
me_plane_016 = bpy.data.meshes.new('Plane.016')
me_plane_016.from_pydata([(-0.2841, -2.023, 0.4131), (-6.734e-05, -2.196, 0.2872), (0.2843, -2.025, 0.4153), (0.001928, 2.785, 0.003955), (-1.417, 0.8645, 0.6223), (-1.661, 0.2309, 0.7306), (-1.374, -1.051, 0.8059), (1.354, -1.104, 0.8616), (1.68, -0.3412, 0.8387), (1.661, 0.2309, 0.7306), (1.417, 0.8647, 0.6231), (0.7434, 1.813, 0.4397), (-1.684, -0.3411, 0.8865), (-0.726, 1.839, 0.4372), (0.7922, -1.649, 0.6296), (-0.7575, -1.689, 0.6255)], [], [(14, 7, 15), (15, 7, 6), (8, 9, 10), (13, 11, 3), (7, 8, 12), (12, 8, 10), (12, 10, 11), (12, 11, 13), (6, 7, 12), (15, 1, 2, 14), (4, 5, 12, 13), (0, 1, 15)])
me_plane_016.polygons.foreach_set('use_smooth', [True] * 12)
me_plane_016.materials.append(mat_green)
me_plane_016.use_remesh_preserve_volume = False
me_plane_016.use_remesh_preserve_attributes = False
me_plane_016.use_mirror_vertex_groups = False
me_plane_016.update()
me_plane_015 = bpy.data.meshes.new('Plane.015')
me_plane_015.from_pydata([(-0.2841, -2.023, 0.4131), (-6.734e-05, -2.196, 0.2872), (0.2843, -2.025, 0.4153), (0.001928, 2.785, 0.003955), (-1.417, 0.8645, 0.6223), (-1.661, 0.2309, 0.7306), (-1.374, -1.051, 0.8059), (1.354, -1.104, 0.8616), (1.68, -0.3412, 0.8387), (1.661, 0.2309, 0.7306), (1.417, 0.8647, 0.6231), (0.7434, 1.813, 0.4397), (-1.684, -0.3411, 0.8865), (-0.726, 1.839, 0.4372), (0.7922, -1.649, 0.6296), (-0.7575, -1.689, 0.6255)], [], [(14, 7, 15), (15, 7, 6), (8, 9, 10), (13, 11, 3), (7, 8, 12), (12, 8, 10), (12, 10, 11), (12, 11, 13), (6, 7, 12), (15, 1, 2, 14), (4, 5, 12, 13), (0, 1, 15)])
me_plane_015.polygons.foreach_set('use_smooth', [True] * 12)
me_plane_015.materials.append(mat_green)
me_plane_015.use_remesh_preserve_volume = False
me_plane_015.use_remesh_preserve_attributes = False
me_plane_015.use_mirror_vertex_groups = False
me_plane_015.update()
me_plane_014 = bpy.data.meshes.new('Plane.014')
me_plane_014.from_pydata([(-0.2841, -2.023, 0.4131), (-6.734e-05, -2.196, 0.2872), (0.2843, -2.025, 0.4153), (0.001928, 2.785, 0.003955), (-1.417, 0.8645, 0.6223), (-1.661, 0.2309, 0.7306), (-1.374, -1.051, 0.8059), (1.354, -1.104, 0.8616), (1.68, -0.3412, 0.8387), (1.661, 0.2309, 0.7306), (1.417, 0.8647, 0.6231), (0.7434, 1.813, 0.4397), (-1.684, -0.3411, 0.8865), (-0.726, 1.839, 0.4372), (0.7922, -1.649, 0.6296), (-0.7575, -1.689, 0.6255)], [], [(14, 7, 15), (15, 7, 6), (8, 9, 10), (13, 11, 3), (7, 8, 12), (12, 8, 10), (12, 10, 11), (12, 11, 13), (6, 7, 12), (15, 1, 2, 14), (4, 5, 12, 13), (0, 1, 15)])
me_plane_014.polygons.foreach_set('use_smooth', [True] * 12)
me_plane_014.materials.append(mat_green)
me_plane_014.use_remesh_preserve_volume = False
me_plane_014.use_remesh_preserve_attributes = False
me_plane_014.use_mirror_vertex_groups = False
me_plane_014.update()
me_plane_013 = bpy.data.meshes.new('Plane.013')
me_plane_013.from_pydata([(-0.2841, -2.023, 0.4131), (-6.734e-05, -2.196, 0.2872), (0.2843, -2.025, 0.4153), (0.001928, 2.785, 0.003955), (-1.417, 0.8645, 0.6223), (-1.661, 0.2309, 0.7306), (-1.374, -1.051, 0.8059), (1.354, -1.104, 0.8616), (1.68, -0.3412, 0.8387), (1.661, 0.2309, 0.7306), (1.417, 0.8647, 0.6231), (0.7434, 1.813, 0.4397), (-1.684, -0.3411, 0.8865), (-0.726, 1.839, 0.4372), (0.7922, -1.649, 0.6296), (-0.7575, -1.689, 0.6255)], [], [(14, 7, 15), (15, 7, 6), (8, 9, 10), (13, 11, 3), (7, 8, 12), (12, 8, 10), (12, 10, 11), (12, 11, 13), (6, 7, 12), (15, 1, 2, 14), (4, 5, 12, 13), (0, 1, 15)])
me_plane_013.polygons.foreach_set('use_smooth', [True] * 12)
me_plane_013.materials.append(mat_green)
me_plane_013.use_remesh_preserve_volume = False
me_plane_013.use_remesh_preserve_attributes = False
me_plane_013.use_mirror_vertex_groups = False
me_plane_013.update()
me_plane_012 = bpy.data.meshes.new('Plane.012')
me_plane_012.from_pydata([(-0.2841, -2.023, 0.4131), (-6.734e-05, -2.196, 0.2872), (0.2843, -2.025, 0.4153), (0.001928, 2.785, 0.003955), (-1.417, 0.8645, 0.6223), (-1.661, 0.2309, 0.7306), (-1.374, -1.051, 0.8059), (1.354, -1.104, 0.8616), (1.68, -0.3412, 0.8387), (1.661, 0.2309, 0.7306), (1.417, 0.8647, 0.6231), (0.7434, 1.813, 0.4397), (-1.684, -0.3411, 0.8865), (-0.726, 1.839, 0.4372), (0.7922, -1.649, 0.6296), (-0.7575, -1.689, 0.6255)], [], [(14, 7, 15), (15, 7, 6), (8, 9, 10), (13, 11, 3), (7, 8, 12), (12, 8, 10), (12, 10, 11), (12, 11, 13), (6, 7, 12), (15, 1, 2, 14), (4, 5, 12, 13), (0, 1, 15)])
me_plane_012.polygons.foreach_set('use_smooth', [True] * 12)
me_plane_012.materials.append(mat_green)
me_plane_012.use_remesh_preserve_volume = False
me_plane_012.use_remesh_preserve_attributes = False
me_plane_012.use_mirror_vertex_groups = False
me_plane_012.update()
me_plane_011 = bpy.data.meshes.new('Plane.011')
me_plane_011.from_pydata([(-0.2841, -2.023, 0.4131), (-6.734e-05, -2.196, 0.2872), (0.2843, -2.025, 0.4153), (0.001928, 2.785, 0.003955), (-1.417, 0.8645, 0.6223), (-1.661, 0.2309, 0.7306), (-1.374, -1.051, 0.8059), (1.354, -1.104, 0.8616), (1.68, -0.3412, 0.8387), (1.661, 0.2309, 0.7306), (1.417, 0.8647, 0.6231), (0.7434, 1.813, 0.4397), (-1.684, -0.3411, 0.8865), (-0.726, 1.839, 0.4372), (0.7922, -1.649, 0.6296), (-0.7575, -1.689, 0.6255)], [], [(14, 7, 15), (15, 7, 6), (8, 9, 10), (13, 11, 3), (7, 8, 12), (12, 8, 10), (12, 10, 11), (12, 11, 13), (6, 7, 12), (15, 1, 2, 14), (4, 5, 12, 13), (0, 1, 15)])
me_plane_011.polygons.foreach_set('use_smooth', [True] * 12)
me_plane_011.materials.append(mat_green)
me_plane_011.use_remesh_preserve_volume = False
me_plane_011.use_remesh_preserve_attributes = False
me_plane_011.use_mirror_vertex_groups = False
me_plane_011.update()
me_plane_010 = bpy.data.meshes.new('Plane.010')
me_plane_010.from_pydata([(-0.2841, -2.023, 0.4131), (-6.734e-05, -2.196, 0.2872), (0.2843, -2.025, 0.4153), (0.001928, 2.785, 0.003955), (-1.417, 0.8645, 0.6223), (-1.661, 0.2309, 0.7306), (-1.374, -1.051, 0.8059), (1.354, -1.104, 0.8616), (1.68, -0.3412, 0.8387), (1.661, 0.2309, 0.7306), (1.417, 0.8647, 0.6231), (0.7434, 1.813, 0.4397), (-1.684, -0.3411, 0.8865), (-0.726, 1.839, 0.4372), (0.7922, -1.649, 0.6296), (-0.7575, -1.689, 0.6255)], [], [(14, 7, 15), (15, 7, 6), (8, 9, 10), (13, 11, 3), (7, 8, 12), (12, 8, 10), (12, 10, 11), (12, 11, 13), (6, 7, 12), (15, 1, 2, 14), (4, 5, 12, 13), (0, 1, 15)])
me_plane_010.polygons.foreach_set('use_smooth', [True] * 12)
me_plane_010.materials.append(mat_green)
me_plane_010.use_remesh_preserve_volume = False
me_plane_010.use_remesh_preserve_attributes = False
me_plane_010.use_mirror_vertex_groups = False
me_plane_010.update()
me_plane_009 = bpy.data.meshes.new('Plane.009')
me_plane_009.from_pydata([(-0.2841, -2.023, 0.4131), (-6.734e-05, -2.196, 0.2872), (0.2843, -2.025, 0.4153), (0.001928, 2.785, 0.003955), (-1.417, 0.8645, 0.6223), (-1.661, 0.2309, 0.7306), (-1.374, -1.051, 0.8059), (1.354, -1.104, 0.8616), (1.68, -0.3412, 0.8387), (1.661, 0.2309, 0.7306), (1.417, 0.8647, 0.6231), (0.7434, 1.813, 0.4397), (-1.684, -0.3411, 0.8865), (-0.726, 1.839, 0.4372), (0.7922, -1.649, 0.6296), (-0.7575, -1.689, 0.6255)], [], [(14, 7, 15), (15, 7, 6), (8, 9, 10), (13, 11, 3), (7, 8, 12), (12, 8, 10), (12, 10, 11), (12, 11, 13), (6, 7, 12), (15, 1, 2, 14), (4, 5, 12, 13), (0, 1, 15)])
me_plane_009.polygons.foreach_set('use_smooth', [True] * 12)
me_plane_009.materials.append(mat_green)
me_plane_009.use_remesh_preserve_volume = False
me_plane_009.use_remesh_preserve_attributes = False
me_plane_009.use_mirror_vertex_groups = False
me_plane_009.update()
me_plane_008 = bpy.data.meshes.new('Plane.008')
me_plane_008.from_pydata([(-0.2841, -2.023, 0.4131), (-6.734e-05, -2.196, 0.2872), (0.2843, -2.025, 0.4153), (0.001928, 2.785, 0.003955), (-1.417, 0.8645, 0.6223), (-1.661, 0.2309, 0.7306), (-1.374, -1.051, 0.8059), (1.354, -1.104, 0.8616), (1.68, -0.3412, 0.8387), (1.661, 0.2309, 0.7306), (1.417, 0.8647, 0.6231), (0.7434, 1.813, 0.4397), (-1.684, -0.3411, 0.8865), (-0.726, 1.839, 0.4372), (0.7922, -1.649, 0.6296), (-0.7575, -1.689, 0.6255)], [], [(14, 7, 15), (15, 7, 6), (8, 9, 10), (13, 11, 3), (7, 8, 12), (12, 8, 10), (12, 10, 11), (12, 11, 13), (6, 7, 12), (15, 1, 2, 14), (4, 5, 12, 13), (0, 1, 15)])
me_plane_008.polygons.foreach_set('use_smooth', [True] * 12)
me_plane_008.materials.append(mat_green)
me_plane_008.use_remesh_preserve_volume = False
me_plane_008.use_remesh_preserve_attributes = False
me_plane_008.use_mirror_vertex_groups = False
me_plane_008.update()
me_plane_006 = bpy.data.meshes.new('Plane.006')
me_plane_006.from_pydata([(-0.2841, -2.023, 0.4131), (-6.734e-05, -2.196, 0.2872), (0.2843, -2.025, 0.4153), (0.001928, 2.785, 0.003955), (-1.417, 0.8645, 0.6223), (-1.661, 0.2309, 0.7306), (-1.374, -1.051, 0.8059), (1.354, -1.104, 0.8616), (1.68, -0.3412, 0.8387), (1.661, 0.2309, 0.7306), (1.417, 0.8647, 0.6231), (0.7434, 1.813, 0.4397), (-1.684, -0.3411, 0.8865), (-0.726, 1.839, 0.4372), (0.7922, -1.649, 0.6296), (-0.7575, -1.689, 0.6255)], [], [(14, 7, 15), (15, 7, 6), (8, 9, 10), (13, 11, 3), (7, 8, 12), (12, 8, 10), (12, 10, 11), (12, 11, 13), (6, 7, 12), (15, 1, 2, 14), (4, 5, 12, 13), (0, 1, 15)])
me_plane_006.polygons.foreach_set('use_smooth', [True] * 12)
me_plane_006.materials.append(mat_green)
me_plane_006.use_remesh_preserve_volume = False
me_plane_006.use_remesh_preserve_attributes = False
me_plane_006.use_mirror_vertex_groups = False
me_plane_006.update()
me_plane_005 = bpy.data.meshes.new('Plane.005')
me_plane_005.from_pydata([(-0.2841, -2.023, 0.4131), (-6.734e-05, -2.196, 0.2872), (0.2843, -2.025, 0.4153), (0.001928, 2.785, 0.003955), (-1.417, 0.8645, 0.6223), (-1.661, 0.2309, 0.7306), (-1.374, -1.051, 0.8059), (1.354, -1.104, 0.8616), (1.68, -0.3412, 0.8387), (1.661, 0.2309, 0.7306), (1.417, 0.8647, 0.6231), (0.7434, 1.813, 0.4397), (-1.684, -0.3411, 0.8865), (-0.726, 1.839, 0.4372), (0.7922, -1.649, 0.6296), (-0.7575, -1.689, 0.6255)], [], [(14, 7, 15), (15, 7, 6), (8, 9, 10), (13, 11, 3), (7, 8, 12), (12, 8, 10), (12, 10, 11), (12, 11, 13), (6, 7, 12), (15, 1, 2, 14), (4, 5, 12, 13), (0, 1, 15)])
me_plane_005.polygons.foreach_set('use_smooth', [True] * 12)
me_plane_005.materials.append(mat_green)
me_plane_005.use_remesh_preserve_volume = False
me_plane_005.use_remesh_preserve_attributes = False
me_plane_005.use_mirror_vertex_groups = False
me_plane_005.update()
me_plane_004 = bpy.data.meshes.new('Plane.004')
me_plane_004.from_pydata([(-0.2841, -2.023, 0.4131), (-6.734e-05, -2.196, 0.2872), (0.2843, -2.025, 0.4153), (0.001928, 2.785, 0.003955), (-1.417, 0.8645, 0.6223), (-1.661, 0.2309, 0.7306), (-1.374, -1.051, 0.8059), (1.354, -1.104, 0.8616), (1.68, -0.3412, 0.8387), (1.661, 0.2309, 0.7306), (1.417, 0.8647, 0.6231), (0.7434, 1.813, 0.4397), (-1.684, -0.3411, 0.8865), (-0.726, 1.839, 0.4372), (0.7922, -1.649, 0.6296), (-0.7575, -1.689, 0.6255)], [], [(14, 7, 15), (15, 7, 6), (8, 9, 10), (13, 11, 3), (7, 8, 12), (12, 8, 10), (12, 10, 11), (12, 11, 13), (6, 7, 12), (15, 1, 2, 14), (4, 5, 12, 13), (0, 1, 15)])
me_plane_004.polygons.foreach_set('use_smooth', [True] * 12)
me_plane_004.materials.append(mat_green)
me_plane_004.use_remesh_preserve_volume = False
me_plane_004.use_remesh_preserve_attributes = False
me_plane_004.use_mirror_vertex_groups = False
me_plane_004.update()
me_plane_003 = bpy.data.meshes.new('Plane.003')
me_plane_003.from_pydata([(-0.2841, -2.023, 0.4131), (-6.734e-05, -2.196, 0.2872), (0.2843, -2.025, 0.4153), (-0.1567, 2.941, -0.5759), (-1.464, 1.092, 0.8196), (-1.678, 0.3408, 0.8939), (-1.374, -1.051, 0.8059), (1.363, -1.095, 0.868), (1.68, -0.3135, 0.9319), (1.645, 0.3587, 0.9209), (1.351, 1.155, 0.8228), (0.4841, 2.303, 0.1274), (-1.684, -0.315, 0.9154), (-0.9501, 1.976, 0.4022), (0.7922, -1.649, 0.6296), (-0.7575, -1.689, 0.6255)], [], [(14, 7, 15), (8, 9, 4), (10, 13, 4, 9), (7, 8, 12), (8, 4, 12), (15, 7, 6), (13, 11, 3), (15, 1, 2, 14), (13, 10, 11), (6, 7, 12), (12, 4, 5), (0, 1, 15)])
me_plane_003.polygons.foreach_set('use_smooth', [True] * 12)
me_plane_003.materials.append(mat_green)
me_plane_003.use_remesh_preserve_volume = False
me_plane_003.use_remesh_preserve_attributes = False
me_plane_003.use_mirror_vertex_groups = False
me_plane_003.update()
me_plane_002 = bpy.data.meshes.new('Plane.002')
me_plane_002.from_pydata([(-0.2841, -2.023, 0.4131), (-6.734e-05, -2.196, 0.2872), (0.2843, -2.025, 0.4153), (0.001928, 2.785, 0.003955), (-1.417, 0.8645, 0.6223), (-1.661, 0.2309, 0.7306), (-1.374, -1.051, 0.8059), (1.354, -1.104, 0.8616), (1.68, -0.3412, 0.8387), (1.661, 0.2309, 0.7306), (1.417, 0.8647, 0.6231), (0.7434, 1.813, 0.4397), (-1.684, -0.3411, 0.8865), (-0.726, 1.839, 0.4372), (0.7922, -1.649, 0.6296), (-0.7575, -1.689, 0.6255)], [], [(14, 7, 15), (15, 7, 6), (8, 9, 10), (13, 11, 3), (7, 8, 12), (12, 8, 10), (12, 10, 11), (12, 11, 13), (6, 7, 12), (15, 1, 2, 14), (4, 5, 12, 13), (0, 1, 15)])
me_plane_002.polygons.foreach_set('use_smooth', [True] * 12)
me_plane_002.materials.append(mat_green)
me_plane_002.use_remesh_preserve_volume = False
me_plane_002.use_remesh_preserve_attributes = False
me_plane_002.use_mirror_vertex_groups = False
me_plane_002.update()
me_cunurbscurve = bpy.data.meshes.new('CUNurbsCurve')
me_cunurbscurve.from_pydata([(-2.907, 0.8276, -2.418), (-2.866, 0.8434, -2.342), (-2.956, 0.8608, -2.312), (-2.734, 1.702, -2.446), (-2.775, 1.269, -2.407), (-2.635, 1.682, -2.413), (-2.746, 1.505, -2.306), (-2.311, 2.29, -2.35), (-2.46, 2.283, -2.425), (-2.118, 2.742, -2.352), (-1.873, 2.812, -2.353), (-1.445, 3.187, -2.337), (-1.63, 3.19, -2.407), (-1.243, 3.313, -2.399), (-1.09, 3.542, -2.391), (-0.834, 3.604, -2.287), (-0.6499, 3.606, -2.309), (0.1588, 3.798, -2.253), (-0.04727, 3.879, -2.322), (0.9606, 3.786, -2.174), (0.7951, 3.912, -2.251), (1.169, 3.742, -2.221), (1.185, 3.845, -2.15), (1.224, 3.817, -2.237), (1.621, 3.68, -2.077), (1.947, 3.557, -2.069), (2.882, 2.568, -1.999), (2.77, 2.873, -1.98), (3.2, 2.043, -1.995), (3.207, 2.285, -2.014), (3.485, 1.282, -2.002), (3.545, 1.508, -1.984), (3.738, 0.7045, -2.02), (3.653, 1.05, -2.092), (3.781, -0.1632, -2.019), (3.625, -0.1953, -2.007), (3.737, -0.04707, -1.956), (3.509, -0.9124, -2.009), (3.651, -0.9526, -1.947), (3.189, -1.991, -1.867), (2.582, -2.433, -1.75), (1.827, -2.957, -1.468), (1.433, -3.265, -1.429), (-0.05493, -3.357, -0.8933), (-0.06499, -3.474, -0.7957), (-0.6466, -3.263, -0.7331), (-1.005, -3.102, -0.5034), (-0.7375, -3.318, -0.5771), (-1.004, -3.169, -0.6288), (-1.604, -2.721, -0.3836), (-2.178, -2.209, -0.09125), (-1.916, -2.571, -0.2303), (-2.192, -2.112, -0.1383), (-2.273, -2.118, -0.1749), (-2.66, -1.395, 0.09709), (-2.997, -0.3563, 0.3156), (-3.105, 0.5162, 0.4555), (-2.97, 1.165, 0.5075), (-2.639, 1.735, 0.4845), (-2.465, 1.845, 0.5477), (-2.269, 2.184, 0.5342), (-1.708, 2.494, 0.5451), (-1.154, 2.72, 0.6302), (-0.493, 2.851, 0.7603), (0.9931, 2.318, 1.117), (0.9125, 2.433, 1.057), (1.394, 1.991, 1.167), (2.024, 0.2835, 1.335), (1.945, -0.06358, 1.378), (1.54, -1.058, 1.474), (1.408, -1.198, 1.436), (1.136, -1.425, 1.53), (0.9772, -1.524, 1.494), (0.7064, -1.643, 1.552), (0.3521, -1.809, 1.605), (0.5839, -1.7, 1.606), (0.09301, -1.745, 1.656), (-0.1158, -1.711, 1.618), (-1.13, -0.9302, 1.754), (-1.189, -0.6287, 1.77), (-1.287, -0.5069, 1.785), (-1.291, 0.04219, 1.818), (-1.343, -0.1282, 1.81), (-1.225, 0.5592, 1.859), (-1.224, 0.3887, 1.812), (-1.128, 0.6242, 1.862), (-1.01, 0.7823, 1.847), (-0.6992, 1.057, 1.897), (-2.908, 1.31, -2.344), (-2.687, 1.874, -2.324), (-1.549, 3.229, -2.316), (-0.6155, 3.739, -2.298), (0.2248, 3.916, -2.238), (0.5539, 3.897, -2.19), (1.584, 3.731, -2.169), (2.022, 3.491, -2.148), (1.677, 3.574, -2.096), (2.461, 3.208, -2.081), (2.279, 3.307, -2.009), (2.365, 3.149, -2.019), (2.969, 2.63, -2.075), (3.39, 1.885, -2.073), (3.683, 0.7762, -1.96), (2.693, -2.544, -1.781), (3.221, -1.87, -1.81), (2.968, -2.082, -1.916), (2.083, -3.011, -1.562), (2.665, -2.568, -1.668), (2.251, -2.724, -1.553), (1.381, -3.33, -1.34), (1.986, -2.994, -1.436), (0.6625, -3.493, -1.105), (1.338, -3.279, -1.23), (1.185, -3.216, -1.262), (-0.02034, -3.501, -0.9024), (0.618, -3.433, -0.9976), (0.4944, -3.347, -1.035), (-0.7139, -3.358, -0.6728), (-0.3554, -3.314, -0.7152), (-1.356, -3.047, -0.4473), (-1.129, -3.024, -0.5084), (-1.524, -2.854, -0.4569), (-1.378, -2.974, -0.3693), (-1.736, -2.598, -0.2758), (-2.382, -2.041, -0.07678), (-2.568, -1.64, -0.04066), (-2.736, -1.392, 0.1343), (-2.824, -1.125, 0.099), (-2.887, -0.8269, 0.2358), (-3.014, -0.5543, 0.2412), (-2.963, -0.752, 0.2927), (-3.058, -0.1022, 0.4253), (-3.062, 0.4315, 0.5099), (-2.835, 1.342, 0.5758), (-2.274, 2.133, 0.5959), (-2.041, 2.253, 0.5681), (-1.367, 2.711, 0.6335), (-1.785, 2.48, 0.6332), (-1.309, 2.636, 0.6551), (-1.312, 2.688, 0.6967), (-0.6017, 2.783, 0.7727), (-0.3083, 2.864, 0.8495), (-0.7457, 2.832, 0.7896), (-0.006574, 2.758, 0.8922), (0.08889, 2.778, 0.8762), (0.6223, 2.552, 1.021), (0.2282, 2.744, 0.9777), (0.9816, 2.383, 1.133), (1.691, 1.601, 1.252), (1.914, 1.07, 1.296), (2.026, 0.4916, 1.366), (-0.1948, -1.761, 1.623), (-0.5832, -1.487, 1.675), (-1.047, -0.9484, 1.705), (-1.329, 0.2084, 1.821), (-1.28, -0.24, 1.755), (-1.069, 0.7817, 1.882), (-0.7693, 1.062, 1.903), (-0.7577, 1.022, 1.863), (-0.1478, 1.278, 1.937), (-0.5102, 1.185, 1.875), (-0.2496, 1.218, 1.913), (0.07665, 1.231, 1.931), (-2.992, 0.8763, -2.413), (0.4505, 1.16, 1.937), (0.4402, 1.158, 1.968), (-1.805, 3.02, -2.446), (-2.304, 2.324, -2.434), (-1.71, 2.991, -2.428), (-0.5267, 3.736, -2.388), (-0.6197, 3.63, -2.381), (0.3214, 3.885, -2.329), (0.1965, 3.816, -2.323), (1.793, 3.525, -2.152), (2.388, 3.123, -2.091), (2.943, 2.517, -2.076), (3.224, 2.194, -1.961), (3.326, 1.809, -2.074), (3.77, 0.229, -2.08), (3.558, 1.065, -2.084), (3.724, -0.5946, -2.068), (3.684, 0.04525, -2.104), (3.628, 0.4524, -2.008), (3.594, -0.7787, -2.088), (3.512, -1.394, -2.003), (3.529, -0.9318, -1.933), (3.319, -1.581, -2.021), (3.12, -2.045, -1.934), (3.329, -1.396, -1.922), (3.052, -1.89, -1.844), (2.747, -2.307, -1.709), (2.358, -2.693, -1.741), (1.575, -3.131, -1.482), (0.4449, -3.427, -1.114), (-0.263, -3.401, -0.8752), (-1.913, -2.589, -0.2945), (-2.736, -1.455, 0.07052), (-3.023, -0.697, 0.2727), (-3.117, -0.03845, 0.4003), (-3.094, 0.1441, 0.3762), (-3.026, 0.4296, 0.4479), (-3.005, 0.8914, 0.5501), (-2.886, 1.107, 0.5), (-2.944, 1.105, 0.4676), (-2.618, 1.815, 0.5534), (-2.672, 1.546, 0.5258), (-1.894, 2.458, 0.5663), (-2.247, 2.129, 0.497), (0.4333, 2.707, 0.986), (1.344, 2.078, 1.196), (1.325, 2.012, 1.189), (1.495, 1.857, 1.253), (1.657, 1.55, 1.253), (1.795, 1.27, 1.326), (1.94, 0.7509, 1.319), (1.968, 0.6369, 1.378), (1.923, -0.4347, 1.42), (1.966, -0.2108, 1.349), (1.991, -0.02785, 1.413), (1.669, -0.9837, 1.459), (1.851, -0.6202, 1.375), (1.806, -0.5995, 1.436), (1.796, -0.6247, 1.382), (1.157, -1.491, 1.528), (1.545, -1.137, 1.418), (0.752, -1.695, 1.587), (0.9391, -1.617, 1.498), (0.4096, -1.755, 1.555), (0.03621, -1.795, 1.668), (-0.3753, -1.691, 1.701), (-0.2704, -1.663, 1.689), (-0.5773, -1.561, 1.648), (-0.7283, -1.418, 1.736), (-0.8988, -1.171, 1.742), (-0.8775, -1.279, 1.672), (-1.17, -0.7764, 1.702), (-1.325, -0.1971, 1.744), (-1.257, 0.4371, 1.794), (-0.977, 0.8917, 1.837), (0.127, 1.271, 1.914)], [], [(6, 89, 88), (6, 7, 89), (7, 167, 10), (10, 168, 11), (11, 168, 13), (90, 11, 15), (15, 91, 90), (16, 170, 17), (17, 172, 19), (19, 171, 21), (22, 93, 24), (93, 19, 24), (96, 21, 173), (94, 95, 23), (95, 173, 23), (174, 99, 173), (97, 100, 95), (100, 174, 95), (102, 182, 36), (102, 30, 182), (33, 178, 181), (181, 180, 183), (36, 35, 185), (185, 38, 36), (38, 180, 34), (183, 184, 186), (188, 185, 37), (38, 185, 104), (104, 39, 184), (104, 189, 190), (189, 105, 40), (107, 103, 39), (191, 105, 187), (108, 107, 190), (191, 41, 40), (106, 112, 109), (110, 113, 112), (193, 116, 113), (109, 115, 111), (112, 116, 115), (194, 43, 116), (44, 114, 111), (118, 44, 115), (47, 117, 44), (47, 122, 119), (46, 120, 123), (49, 123, 120), (119, 122, 51), (123, 49, 52), (49, 53, 52), (196, 124, 126), (131, 132, 198), (199, 198, 56), (200, 203, 202), (201, 132, 133), (205, 58, 207), (207, 59, 205), (205, 134, 133), (59, 134, 205), (207, 135, 59), (135, 134, 59), (206, 207, 60), (61, 135, 207), (135, 137, 134), (61, 206, 136), (139, 136, 137), (62, 136, 63), (140, 63, 143), (146, 208, 141), (144, 145, 143), (208, 65, 144), (145, 147, 146), (65, 64, 145), (64, 211, 147), (147, 211, 209), (212, 211, 210), (213, 148, 211), (213, 212, 214), (215, 149, 213), (215, 214, 68), (218, 150, 215), (217, 68, 214), (222, 68, 217), (217, 216, 220), (216, 218, 221), (216, 221, 219), (219, 224, 220), (219, 221, 69), (222, 224, 70), (219, 69, 223), (224, 223, 226), (70, 226, 72), (223, 71, 225), (225, 71, 75), (227, 73, 72), (72, 226, 227), (228, 74, 225), (74, 228, 151), (227, 151, 77), (76, 77, 230), (231, 152, 77), (77, 151, 231), (228, 230, 229), (229, 230, 232), (152, 232, 230), (234, 152, 231), (234, 153, 152), (232, 233, 78), (233, 153, 79), (235, 153, 234), (80, 235, 78), (235, 155, 153), (236, 155, 235), (79, 155, 81), (79, 82, 80), (82, 236, 80), (154, 236, 82), (236, 84, 155), (81, 83, 82), (237, 84, 236), (83, 237, 154), (237, 86, 84), (238, 86, 237), (83, 85, 156), (238, 158, 86), (86, 158, 87), (156, 87, 157), (160, 158, 238), (160, 161, 158), (161, 159, 157), (159, 239, 160), (161, 160, 239), (239, 162, 161), (159, 162, 165), (239, 164, 162), (0, 3, 4), (1, 4, 6), (2, 6, 88), (6, 4, 5), (5, 4, 3), (167, 5, 3), (7, 5, 167), (3, 166, 167), (9, 8, 89), (168, 167, 166), (10, 167, 168), (90, 10, 11), (14, 166, 12), (13, 168, 166), (166, 169, 13), (91, 14, 90), (15, 11, 16), (170, 13, 169), (16, 13, 170), (169, 14, 91), (171, 169, 18), (169, 171, 170), (172, 170, 171), (17, 170, 172), (171, 18, 92), (93, 17, 19), (23, 171, 20), (19, 172, 171), (22, 20, 93), (23, 20, 22), (21, 171, 23), (21, 23, 173), (19, 96, 24), (94, 25, 95), (24, 25, 94), (173, 99, 96), (96, 99, 24), (24, 98, 25), (95, 174, 173), (98, 24, 99), (97, 25, 98), (98, 27, 97), (174, 26, 99), (99, 26, 98), (100, 175, 174), (97, 27, 100), (27, 98, 26), (175, 28, 26), (26, 28, 27), (101, 177, 175), (100, 29, 101), (176, 27, 28), (177, 30, 28), (176, 31, 29), (28, 30, 176), (33, 179, 177), (101, 31, 33), (102, 176, 30), (33, 32, 178), (33, 181, 179), (182, 179, 181), (178, 34, 180), (35, 182, 181), (181, 178, 180), (35, 181, 183), (36, 38, 34), (185, 35, 37), (180, 184, 183), (37, 183, 186), (38, 184, 180), (104, 185, 188), (184, 38, 104), (184, 187, 186), (39, 187, 184), (104, 188, 189), (189, 40, 190), (190, 107, 104), (103, 187, 39), (40, 105, 191), (106, 107, 110), (191, 103, 106), (40, 41, 108), (40, 108, 190), (108, 110, 107), (106, 103, 107), (41, 191, 192), (42, 106, 109), (106, 110, 112), (41, 113, 110), (42, 193, 192), (42, 109, 111), (113, 192, 193), (109, 112, 115), (113, 116, 112), (193, 111, 114), (116, 193, 194), (111, 115, 44), (43, 118, 116), (116, 118, 115), (194, 114, 117), (43, 45, 118), (43, 194, 45), (118, 47, 44), (117, 114, 44), (45, 46, 118), (45, 120, 46), (48, 117, 119), (46, 122, 47), (119, 117, 47), (195, 121, 119), (195, 119, 51), (49, 121, 53), (52, 50, 123), (51, 122, 50), (51, 124, 195), (125, 52, 53), (126, 124, 50), (126, 50, 54), (54, 125, 127), (127, 196, 197), (128, 127, 55), (131, 128, 55), (128, 131, 130), (199, 55, 129), (200, 55, 199), (132, 56, 198), (132, 201, 56), (200, 199, 203), (201, 57, 56), (132, 200, 202), (133, 132, 202), (133, 202, 205), (57, 204, 58), (60, 58, 204), (204, 134, 60), (207, 58, 60), (206, 61, 207), (61, 138, 135), (136, 206, 137), (61, 62, 138), (62, 61, 136), (62, 140, 138), (138, 142, 139), (142, 136, 139), (63, 136, 142), (138, 140, 142), (63, 142, 141), (140, 143, 142), (143, 146, 142), (144, 143, 63), (144, 63, 141), (144, 141, 208), (143, 145, 146), (146, 147, 208), (65, 208, 147), (209, 65, 147), (65, 209, 66), (64, 210, 211), (148, 66, 209), (209, 211, 148), (148, 149, 212), (213, 149, 148), (214, 212, 149), (215, 213, 214), (215, 150, 149), (149, 67, 214), (67, 149, 150), (215, 68, 218), (217, 67, 218), (218, 216, 217), (68, 221, 218), (222, 217, 220), (216, 219, 220), (222, 220, 224), (69, 221, 222), (69, 222, 70), (224, 219, 223), (71, 69, 70), (70, 224, 226), (70, 72, 71), (223, 69, 71), (226, 223, 225), (73, 71, 72), (75, 71, 73), (226, 74, 227), (75, 73, 227), (229, 151, 228), (74, 151, 227), (76, 75, 227), (227, 77, 76), (228, 76, 230), (77, 152, 230), (231, 229, 232), (234, 231, 232), (233, 232, 152), (234, 232, 78), (233, 152, 153), (78, 235, 234), (153, 155, 79), (236, 235, 80), (82, 79, 81), (155, 84, 81), (237, 236, 154), (82, 83, 154), (84, 85, 81), (83, 81, 85), (84, 86, 85), (238, 237, 83), (238, 83, 156), (86, 87, 85), (156, 85, 87), (238, 156, 157), (160, 238, 157), (158, 161, 87), (157, 87, 161), (160, 157, 159), (159, 161, 162), (239, 159, 165), (165, 162, 164), (1, 2, 0), (2, 163, 0), (3, 0, 163), (4, 1, 0), (6, 2, 1), (88, 163, 2), (7, 10, 90, 89), (7, 6, 5), (8, 3, 89), (8, 166, 3), (15, 16, 17, 93), (9, 89, 90), (166, 8, 9), (90, 12, 9), (12, 166, 9), (90, 14, 12), (14, 169, 166), (16, 11, 13), (15, 93, 92, 91), (36, 34, 32, 102), (92, 18, 91), (18, 169, 91), (93, 20, 92), (20, 171, 92), (19, 21, 96), (23, 22, 94), (22, 24, 94), (95, 25, 97), (174, 175, 26), (175, 100, 101), (100, 27, 29), (27, 176, 29), (175, 177, 28), (177, 101, 33), (101, 29, 31), (177, 179, 30), (31, 176, 102), (179, 182, 30), (33, 31, 32), (31, 102, 32), (188, 186, 105, 189), (178, 32, 34), (182, 35, 36), (183, 37, 35), (186, 188, 37), (48, 121, 49, 120), (186, 187, 105), (88, 89, 3, 163), (107, 39, 104), (191, 187, 103), (191, 42, 192), (42, 191, 106), (41, 110, 108), (113, 41, 192), (193, 42, 111), (194, 193, 114), (45, 194, 48), (48, 194, 117), (118, 46, 47), (120, 45, 48), (121, 48, 119), (124, 196, 125, 53), (122, 46, 123), (53, 121, 195), (50, 122, 123), (124, 53, 195), (124, 51, 50), (54, 128, 130, 126), (54, 52, 125), (54, 50, 52), (196, 127, 125), (128, 54, 127), (197, 198, 199, 129), (130, 197, 126), (197, 196, 126), (129, 127, 197), (129, 55, 127), (197, 130, 131, 198), (132, 131, 55, 200), (203, 199, 56, 57), (203, 58, 205, 202), (57, 201, 133), (203, 57, 58), (134, 137, 206, 60), (57, 133, 204), (204, 133, 134), (139, 137, 135, 138), (65, 66, 210, 64), (63, 140, 62), (146, 141, 142), (65, 145, 144), (147, 145, 64), (75, 76, 228, 225), (210, 66, 212), (148, 212, 66), (211, 212, 213), (150, 218, 67), (67, 217, 214), (222, 221, 68), (74, 226, 225), (233, 79, 80, 78), (229, 231, 151), (164, 239, 165)])
me_cunurbscurve.polygons.foreach_set('use_smooth', [True] * 457)
me_cunurbscurve.materials.append(mat_stem)
me_cunurbscurve.use_remesh_preserve_volume = False
me_cunurbscurve.use_remesh_preserve_attributes = False
me_cunurbscurve.use_mirror_vertex_groups = False
me_cunurbscurve.update()

# ---- objects
ob_sun = bpy.data.objects.new('Sun', light_sun)
ob_leaf_078 = bpy.data.objects.new('leaf.078', me_plane_081)
ob_leaf_077 = bpy.data.objects.new('leaf.077', me_plane_080)
ob_leaf_076 = bpy.data.objects.new('leaf.076', me_plane_079)
ob_leaf_075 = bpy.data.objects.new('leaf.075', me_plane_078)
ob_leaf_074 = bpy.data.objects.new('leaf.074', me_plane_077)
ob_leaf_073 = bpy.data.objects.new('leaf.073', me_plane_076)
ob_leaf_072 = bpy.data.objects.new('leaf.072', me_plane_075)
ob_leaf_071 = bpy.data.objects.new('leaf.071', me_plane_074)
ob_leaf_070 = bpy.data.objects.new('leaf.070', me_plane_073)
ob_leaf_069 = bpy.data.objects.new('leaf.069', me_plane_072)
ob_leaf_068 = bpy.data.objects.new('leaf.068', me_plane_071)
ob_leaf_067 = bpy.data.objects.new('leaf.067', me_plane_070)
ob_leaf_066 = bpy.data.objects.new('leaf.066', me_plane_069)
ob_leaf_065 = bpy.data.objects.new('leaf.065', me_plane_068)
ob_leaf_064 = bpy.data.objects.new('leaf.064', me_plane_067)
ob_leaf_063 = bpy.data.objects.new('leaf.063', me_plane_066)
ob_leaf_062 = bpy.data.objects.new('leaf.062', me_plane_065)
ob_leaf_061 = bpy.data.objects.new('leaf.061', me_plane_064)
ob_leaf_060 = bpy.data.objects.new('leaf.060', me_plane_063)
ob_leaf_059 = bpy.data.objects.new('leaf.059', me_plane_062)
ob_leaf_058 = bpy.data.objects.new('leaf.058', me_plane_061)
ob_leaf_057 = bpy.data.objects.new('leaf.057', me_plane_060)
ob_leaf_056 = bpy.data.objects.new('leaf.056', me_plane_059)
ob_leaf_055 = bpy.data.objects.new('leaf.055', me_plane_058)
ob_leaf_054 = bpy.data.objects.new('leaf.054', me_plane_057)
ob_leaf_053 = bpy.data.objects.new('leaf.053', me_plane_056)
ob_leaf_052 = bpy.data.objects.new('leaf.052', me_plane_055)
ob_leaf_051 = bpy.data.objects.new('leaf.051', me_plane_054)
ob_leaf_050 = bpy.data.objects.new('leaf.050', me_plane_053)
ob_leaf_049 = bpy.data.objects.new('leaf.049', me_plane_052)
ob_leaf_048 = bpy.data.objects.new('leaf.048', me_plane_051)
ob_leaf_047 = bpy.data.objects.new('leaf.047', me_plane_050)
ob_leaf_046 = bpy.data.objects.new('leaf.046', me_plane_049)
ob_leaf_045 = bpy.data.objects.new('leaf.045', me_plane_048)
ob_leaf_044 = bpy.data.objects.new('leaf.044', me_plane_047)
ob_leaf_043 = bpy.data.objects.new('leaf.043', me_plane_046)
ob_leaf_042 = bpy.data.objects.new('leaf.042', me_plane_045)
ob_leaf_041 = bpy.data.objects.new('leaf.041', me_plane_044)
ob_leaf_040 = bpy.data.objects.new('leaf.040', me_plane_043)
ob_leaf_039 = bpy.data.objects.new('leaf.039', me_plane_042)
ob_leaf_038 = bpy.data.objects.new('leaf.038', me_plane_041)
ob_leaf_037 = bpy.data.objects.new('leaf.037', me_plane_040)
ob_leaf_036 = bpy.data.objects.new('leaf.036', me_plane_039)
ob_leaf_035 = bpy.data.objects.new('leaf.035', me_plane_038)
ob_leaf_034 = bpy.data.objects.new('leaf.034', me_plane_037)
ob_leaf_033 = bpy.data.objects.new('leaf.033', me_plane_036)
ob_leaf_032 = bpy.data.objects.new('leaf.032', me_plane_035)
ob_leaf_031 = bpy.data.objects.new('leaf.031', me_plane_034)
ob_leaf_030 = bpy.data.objects.new('leaf.030', me_plane_033)
ob_leaf_029 = bpy.data.objects.new('leaf.029', me_plane_032)
ob_leaf_028 = bpy.data.objects.new('leaf.028', me_plane_031)
ob_leaf_027 = bpy.data.objects.new('leaf.027', me_plane_030)
ob_leaf_026 = bpy.data.objects.new('leaf.026', me_plane_029)
ob_leaf_025 = bpy.data.objects.new('leaf.025', me_plane_028)
ob_leaf_024 = bpy.data.objects.new('leaf.024', me_plane_027)
ob_leaf_023 = bpy.data.objects.new('leaf.023', me_plane_026)
ob_leaf_022 = bpy.data.objects.new('leaf.022', me_plane_025)
ob_leaf_021 = bpy.data.objects.new('leaf.021', me_plane_024)
ob_leaf_020 = bpy.data.objects.new('leaf.020', me_plane_023)
ob_leaf_019 = bpy.data.objects.new('leaf.019', me_plane_022)
ob_leaf_018 = bpy.data.objects.new('leaf.018', me_plane_021)
ob_leaf_017 = bpy.data.objects.new('leaf.017', me_plane_020)
ob_leaf_016 = bpy.data.objects.new('leaf.016', me_plane_019)
ob_leaf_015 = bpy.data.objects.new('leaf.015', me_plane_018)
ob_leaf_014 = bpy.data.objects.new('leaf.014', me_plane_017)
ob_leaf_013 = bpy.data.objects.new('leaf.013', me_plane_016)
ob_leaf_012 = bpy.data.objects.new('leaf.012', me_plane_015)
ob_leaf_011 = bpy.data.objects.new('leaf.011', me_plane_014)
ob_leaf_010 = bpy.data.objects.new('leaf.010', me_plane_013)
ob_leaf_009 = bpy.data.objects.new('leaf.009', me_plane_012)
ob_leaf_006 = bpy.data.objects.new('leaf.006', me_plane_011)
ob_leaf_000 = bpy.data.objects.new('leaf.000', me_plane_010)
ob_leaf_008 = bpy.data.objects.new('leaf.008', me_plane_009)
ob_leaf_007 = bpy.data.objects.new('leaf.007', me_plane_008)
ob_leaf_005 = bpy.data.objects.new('leaf.005', me_plane_006)
ob_leaf_004 = bpy.data.objects.new('leaf.004', me_plane_005)
ob_leaf_003 = bpy.data.objects.new('leaf.003', me_plane_004)
ob_leaf_002 = bpy.data.objects.new('leaf.002', me_plane_003)
ob_leaf_001 = bpy.data.objects.new('leaf.001', me_plane_002)
ob_base = bpy.data.objects.new('base', me_cunurbscurve)

# ---- transforms, parenting, visibility, modifiers, constraints
ob_sun.location = (0.0, 0.0, 0.0)
ob_sun.lineart.crease_threshold = 0.0
ob_leaf_078.location = (-1.701, -0.2986, -0.8367)
ob_leaf_078.rotation_euler = (-0.2534, 0.04071, 16.25)
ob_leaf_078.scale = (0.1914, 0.4008, 0.4008)
ob_leaf_078.lineart.crease_threshold = 0.0
ob_leaf_077.location = (-2.575, -0.5, -0.7235)
ob_leaf_077.rotation_euler = (-0.1428, -0.1258, 15.35)
ob_leaf_077.scale = (0.2089, 0.4374, 0.4374)
ob_leaf_077.lineart.crease_threshold = 0.0
ob_leaf_076.location = (-3.267, 0.2465, -0.729)
ob_leaf_076.rotation_euler = (-0.1237, -0.1243, 14.41)
ob_leaf_076.scale = (0.2273, 0.4761, 0.4761)
ob_leaf_076.lineart.crease_threshold = 0.0
ob_leaf_075.location = (-3.062, 1.057, -0.8163)
ob_leaf_075.rotation_euler = (-0.1237, -0.1243, 13.92)
ob_leaf_075.scale = (0.2175, 0.4556, 0.4556)
ob_leaf_075.lineart.crease_threshold = 0.0
ob_leaf_074.location = (-2.716, 1.872, -0.7708)
ob_leaf_074.rotation_euler = (-0.1237, -0.1243, 13.64)
ob_leaf_074.scale = (0.2101, 0.44, 0.44)
ob_leaf_074.lineart.crease_threshold = 0.0
ob_leaf_073.location = (-2.265, 2.536, -0.7221)
ob_leaf_073.rotation_euler = (-0.1237, -0.1243, 13.37)
ob_leaf_073.scale = (0.2101, 0.44, 0.44)
ob_leaf_073.lineart.crease_threshold = 0.0
ob_leaf_072.location = (-1.667, 3.112, -0.6782)
ob_leaf_072.rotation_euler = (-0.1237, -0.1243, 13.22)
ob_leaf_072.scale = (0.2101, 0.44, 0.44)
ob_leaf_072.lineart.crease_threshold = 0.0
ob_leaf_071.location = (-0.8986, 3.444, -0.7617)
ob_leaf_071.rotation_euler = (-0.1237, -0.1243, 12.98)
ob_leaf_071.scale = (0.2101, 0.44, 0.44)
ob_leaf_071.lineart.crease_threshold = 0.0
ob_leaf_070.location = (-0.126, 3.536, -0.6663)
ob_leaf_070.rotation_euler = (-0.1237, -0.1243, 12.76)
ob_leaf_070.scale = (0.1877, 0.3931, 0.3931)
ob_leaf_070.lineart.crease_threshold = 0.0
ob_leaf_069.location = (0.5574, 3.52, -0.5747)
ob_leaf_069.rotation_euler = (-0.1237, -0.1243, 12.57)
ob_leaf_069.scale = (0.1813, 0.3798, 0.3798)
ob_leaf_069.lineart.crease_threshold = 0.0
ob_leaf_068.location = (1.276, 3.43, -0.5314)
ob_leaf_068.rotation_euler = (-0.1237, -0.1243, 12.36)
ob_leaf_068.scale = (0.1766, 0.37, 0.37)
ob_leaf_068.lineart.crease_threshold = 0.0
ob_leaf_067.location = (1.776, 3.235, -0.4694)
ob_leaf_067.rotation_euler = (-0.1229, 0.07786, 12.18)
ob_leaf_067.scale = (0.1766, 0.37, 0.37)
ob_leaf_067.lineart.crease_threshold = 0.0
ob_leaf_066.location = (2.318, 2.907, -0.4686)
ob_leaf_066.rotation_euler = (-0.1229, 0.07786, 12.01)
ob_leaf_066.scale = (0.1766, 0.37, 0.37)
ob_leaf_066.lineart.crease_threshold = 0.0
ob_leaf_065.location = (2.707, 2.475, -0.4089)
ob_leaf_065.rotation_euler = (-0.1229, 0.07786, 11.81)
ob_leaf_065.scale = (0.1766, 0.37, 0.37)
ob_leaf_065.lineart.crease_threshold = 0.0
ob_leaf_064.location = (3.059, 2.039, -0.4089)
ob_leaf_064.rotation_euler = (-0.1229, 0.07786, 11.54)
ob_leaf_064.scale = (0.1766, 0.37, 0.37)
ob_leaf_064.lineart.crease_threshold = 0.0
ob_leaf_063.location = (3.418, 1.425, -0.4058)
ob_leaf_063.rotation_euler = (-0.1229, 0.07786, 11.41)
ob_leaf_063.scale = (0.1766, 0.37, 0.37)
ob_leaf_063.lineart.crease_threshold = 0.0
ob_leaf_062.location = (3.601, 0.7385, -0.4175)
ob_leaf_062.rotation_euler = (-0.1229, 0.07786, 11.31)
ob_leaf_062.scale = (0.1755, 0.3676, 0.3676)
ob_leaf_062.lineart.crease_threshold = 0.0
ob_leaf_061.location = (3.65, 0.001724, -0.4629)
ob_leaf_061.rotation_euler = (-0.1679, -0.03613, 11.07)
ob_leaf_061.scale = (0.1653, 0.3461, 0.3461)
ob_leaf_061.lineart.crease_threshold = 0.0
ob_leaf_060.location = (3.564, -0.5991, -0.5239)
ob_leaf_060.rotation_euler = (-0.2769, -0.06293, 11.01)
ob_leaf_060.scale = (0.1542, 0.3229, 0.3229)
ob_leaf_060.lineart.crease_threshold = 0.0
ob_leaf_059.location = (3.412, -1.238, -0.4819)
ob_leaf_059.rotation_euler = (-0.2227, -0.1471, 10.73)
ob_leaf_059.scale = (0.1447, 0.303, 0.303)
ob_leaf_059.lineart.crease_threshold = 0.0
ob_leaf_058.location = (3.241, -1.788, -0.4264)
ob_leaf_058.rotation_euler = (-0.2324, -0.1607, 10.66)
ob_leaf_058.scale = (0.1596, 0.3343, 0.3343)
ob_leaf_058.lineart.crease_threshold = 0.0
ob_leaf_057.location = (2.901, -2.294, -0.3498)
ob_leaf_057.rotation_euler = (-0.2559, -0.04099, 10.44)
ob_leaf_057.scale = (0.1596, 0.3343, 0.3343)
ob_leaf_057.lineart.crease_threshold = 0.0
ob_leaf_056.location = (2.451, -2.745, -0.2278)
ob_leaf_056.rotation_euler = (-0.2264, -0.2912, 10.23)
ob_leaf_056.scale = (0.1548, 0.3243, 0.3243)
ob_leaf_056.lineart.crease_threshold = 0.0
ob_leaf_055.location = (1.986, -3.075, -0.1292)
ob_leaf_055.rotation_euler = (-0.327, -0.301, 10.12)
ob_leaf_055.scale = (0.1548, 0.3243, 0.3243)
ob_leaf_055.lineart.crease_threshold = 0.0
ob_leaf_054.location = (1.412, -3.333, -0.004649)
ob_leaf_054.rotation_euler = (-0.327, -0.301, 10.12)
ob_leaf_054.scale = (0.1548, 0.3243, 0.3243)
ob_leaf_054.lineart.crease_threshold = 0.0
ob_leaf_053.location = (0.7562, -3.501, 0.121)
ob_leaf_053.rotation_euler = (-0.327, -0.301, 9.689)
ob_leaf_053.scale = (0.1548, 0.3243, 0.3243)
ob_leaf_053.lineart.crease_threshold = 0.0
ob_leaf_052.location = (0.1383, -3.473, 0.1541)
ob_leaf_052.rotation_euler = (-0.56, -0.1975, 9.518)
ob_leaf_052.scale = (0.1645, 0.3445, 0.3445)
ob_leaf_052.lineart.crease_threshold = 0.0
ob_leaf_051.location = (-0.5455, -3.36, 0.3417)
ob_leaf_051.rotation_euler = (-0.6279, -0.2344, 9.272)
ob_leaf_051.scale = (0.1735, 0.3634, 0.3634)
ob_leaf_051.lineart.crease_threshold = 0.0
ob_leaf_050.location = (-1.097, -3.202, 0.5853)
ob_leaf_050.rotation_euler = (-0.3847, -0.169, 9.124)
ob_leaf_050.scale = (0.1645, 0.3445, 0.3445)
ob_leaf_050.lineart.crease_threshold = 0.0
ob_leaf_049.location = (-1.653, -2.827, 0.7415)
ob_leaf_049.rotation_euler = (-0.3559, -0.1918, 8.851)
ob_leaf_049.scale = (0.1645, 0.3445, 0.3445)
ob_leaf_049.lineart.crease_threshold = 0.0
ob_leaf_048.location = (-2.037, -2.437, 0.8373)
ob_leaf_048.rotation_euler = (-0.3403, -0.146, 8.666)
ob_leaf_048.scale = (0.1595, 0.3341, 0.3341)
ob_leaf_048.lineart.crease_threshold = 0.0
ob_leaf_047.location = (-2.35, -1.926, 0.991)
ob_leaf_047.rotation_euler = (-0.4259, -0.03594, 8.453)
ob_leaf_047.scale = (0.1489, 0.3119, 0.3119)
ob_leaf_047.lineart.crease_threshold = 0.0
ob_leaf_046.location = (-2.57, -1.373, 1.066)
ob_leaf_046.rotation_euler = (-0.5253, -0.01809, 8.288)
ob_leaf_046.scale = (0.1432, 0.3, 0.3)
ob_leaf_046.lineart.crease_threshold = 0.0
ob_leaf_045.location = (-2.703, -0.8639, 1.088)
ob_leaf_045.rotation_euler = (-0.5981, -0.01982, 8.259)
ob_leaf_045.scale = (0.1387, 0.2905, 0.2905)
ob_leaf_045.lineart.crease_threshold = 0.0
ob_leaf_044.location = (-2.767, -0.3716, 1.22)
ob_leaf_044.rotation_euler = (-0.5981, -0.01982, 7.992)
ob_leaf_044.scale = (0.1387, 0.2905, 0.2905)
ob_leaf_044.lineart.crease_threshold = 0.0
ob_leaf_043.location = (-2.767, 0.1183, 1.274)
ob_leaf_043.rotation_euler = (-0.5981, -0.01982, 7.801)
ob_leaf_043.scale = (0.1387, 0.2905, 0.2905)
ob_leaf_043.lineart.crease_threshold = 0.0
ob_leaf_042.location = (-2.675, 0.6158, 1.321)
ob_leaf_042.rotation_euler = (-0.5981, -0.01982, 7.783)
ob_leaf_042.scale = (0.1337, 0.28, 0.28)
ob_leaf_042.lineart.crease_threshold = 0.0
ob_leaf_041.location = (-2.5, 1.004, 1.367)
ob_leaf_041.rotation_euler = (-0.5981, -0.01982, 7.401)
ob_leaf_041.scale = (0.1307, 0.2737, 0.2737)
ob_leaf_041.lineart.crease_threshold = 0.0
ob_leaf_040.location = (-2.24, 1.413, 1.367)
ob_leaf_040.rotation_euler = (-0.5981, -0.01982, 7.271)
ob_leaf_040.scale = (0.1307, 0.2737, 0.2737)
ob_leaf_040.lineart.crease_threshold = 0.0
ob_leaf_039.location = (-1.901, 1.732, 1.429)
ob_leaf_039.rotation_euler = (-0.5981, -0.01982, 7.083)
ob_leaf_039.scale = (0.1217, 0.2548, 0.2548)
ob_leaf_039.lineart.crease_threshold = 0.0
ob_leaf_038.location = (-1.534, 1.955, 1.429)
ob_leaf_038.rotation_euler = (-0.5981, -0.01982, 6.842)
ob_leaf_038.scale = (0.1206, 0.2527, 0.2527)
ob_leaf_038.lineart.crease_threshold = 0.0
ob_leaf_037.location = (-1.169, 2.128, 1.466)
ob_leaf_037.rotation_euler = (-0.6061, -0.1276, 6.568)
ob_leaf_037.scale = (0.1161, 0.2431, 0.2431)
ob_leaf_037.lineart.crease_threshold = 0.0
ob_leaf_036.location = (-0.7762, 2.242, 1.548)
ob_leaf_036.rotation_euler = (-0.6061, -0.1276, 6.568)
ob_leaf_036.scale = (0.1161, 0.2431, 0.2431)
ob_leaf_036.lineart.crease_threshold = 0.0
ob_leaf_035.location = (-0.4011, 2.281, 1.622)
ob_leaf_035.rotation_euler = (-0.5694, -0.08897, 6.511)
ob_leaf_035.scale = (0.1161, 0.2431, 0.2431)
ob_leaf_035.lineart.crease_threshold = 0.0
ob_leaf_034.location = (-0.01332, 2.265, 1.676)
ob_leaf_034.rotation_euler = (-0.5694, -0.08897, 6.175)
ob_leaf_034.scale = (0.111, 0.2325, 0.2325)
ob_leaf_034.lineart.crease_threshold = 0.0
ob_leaf_033.location = (0.3119, 2.21, 1.764)
ob_leaf_033.rotation_euler = (-0.5198, -0.05365, 5.997)
ob_leaf_033.scale = (0.111, 0.2325, 0.2325)
ob_leaf_033.lineart.crease_threshold = 0.0
ob_leaf_032.location = (0.6955, 2.093, 1.825)
ob_leaf_032.rotation_euler = (-0.5107, -0.2335, 6.036)
ob_leaf_032.scale = (0.111, 0.2325, 0.2325)
ob_leaf_032.lineart.crease_threshold = 0.0
ob_leaf_031.location = (0.9111, 1.887, 1.869)
ob_leaf_031.rotation_euler = (-0.5431, -0.0342, 5.775)
ob_leaf_031.scale = (0.1035, 0.2168, 0.2168)
ob_leaf_031.lineart.crease_threshold = 0.0
ob_leaf_030.location = (1.138, 1.671, 1.935)
ob_leaf_030.rotation_euler = (-0.5377, -0.02554, 5.483)
ob_leaf_030.scale = (0.0958, 0.2007, 0.2007)
ob_leaf_030.lineart.crease_threshold = 0.0
ob_leaf_029.location = (1.34, 1.459, 2.009)
ob_leaf_029.rotation_euler = (-0.5535, -0.001365, 5.479)
ob_leaf_029.scale = (0.09371, 0.1963, 0.1963)
ob_leaf_029.lineart.crease_threshold = 0.0
ob_leaf_028.location = (1.505, 1.16, 1.935)
ob_leaf_028.rotation_euler = (-0.7412, -0.0941, 5.267)
ob_leaf_028.scale = (0.09797, 0.2052, 0.2052)
ob_leaf_028.lineart.crease_threshold = 0.0
ob_leaf_027.location = (1.743, 0.8979, 2.064)
ob_leaf_027.rotation_euler = (-0.5173, -0.1761, 5.141)
ob_leaf_027.scale = (0.09797, 0.2052, 0.2052)
ob_leaf_027.lineart.crease_threshold = 0.0
ob_leaf_026.location = (1.819, 0.5881, 2.068)
ob_leaf_026.rotation_euler = (-0.5686, 0.04115, 4.819)
ob_leaf_026.scale = (0.09817, 0.2056, 0.2056)
ob_leaf_026.lineart.crease_threshold = 0.0
ob_leaf_025.location = (1.839, 0.2369, 2.115)
ob_leaf_025.rotation_euler = (-0.5686, 0.04115, 4.951)
ob_leaf_025.scale = (0.09248, 0.1937, 0.1937)
ob_leaf_025.lineart.crease_threshold = 0.0
ob_leaf_024.location = (1.941, -0.09229, 2.068)
ob_leaf_024.rotation_euler = (-0.5686, 0.04115, 4.814)
ob_leaf_024.scale = (0.1126, 0.2359, 0.2359)
ob_leaf_024.lineart.crease_threshold = 0.0
ob_leaf_023.location = (1.904, -0.4431, 2.068)
ob_leaf_023.rotation_euler = (-0.5686, 0.04115, 4.478)
ob_leaf_023.scale = (0.1126, 0.2359, 0.2359)
ob_leaf_023.lineart.crease_threshold = 0.0
ob_leaf_022.location = (1.791, -0.7538, 2.073)
ob_leaf_022.rotation_euler = (-0.5686, 0.04115, 4.445)
ob_leaf_022.scale = (0.1114, 0.2333, 0.2333)
ob_leaf_022.lineart.crease_threshold = 0.0
ob_leaf_021.location = (1.598, -1.097, 2.135)
ob_leaf_021.rotation_euler = (-0.5686, 0.04115, 4.588)
ob_leaf_021.scale = (0.1114, 0.2333, 0.2333)
ob_leaf_021.lineart.crease_threshold = 0.0
ob_leaf_020.location = (1.401, -1.427, 2.135)
ob_leaf_020.rotation_euler = (-0.5686, 0.04115, 4.243)
ob_leaf_020.scale = (0.1159, 0.2429, 0.2429)
ob_leaf_020.lineart.crease_threshold = 0.0
ob_leaf_019.location = (1.069, -1.73, 2.178)
ob_leaf_019.rotation_euler = (-0.5768, 0.04575, 3.905)
ob_leaf_019.scale = (0.1105, 0.2314, 0.2314)
ob_leaf_019.lineart.crease_threshold = 0.0
ob_leaf_018.location = (0.7148, -1.9, 2.24)
ob_leaf_018.rotation_euler = (-0.5093, 0.03771, 3.498)
ob_leaf_018.scale = (0.1105, 0.2314, 0.2314)
ob_leaf_018.lineart.crease_threshold = 0.0
ob_leaf_017.location = (0.3617, -1.95, 2.291)
ob_leaf_017.rotation_euler = (-0.5729, 0.04977, 3.277)
ob_leaf_017.scale = (0.1002, 0.21, 0.21)
ob_leaf_017.lineart.crease_threshold = 0.0
ob_leaf_016.location = (0.01984, -1.947, 2.387)
ob_leaf_016.rotation_euler = (-0.4008, 0.03646, 3.097)
ob_leaf_016.scale = (0.09656, 0.2022, 0.2022)
ob_leaf_016.lineart.crease_threshold = 0.0
ob_leaf_015.location = (-0.3213, -1.85, 2.393)
ob_leaf_015.rotation_euler = (-0.4484, 0.03641, 2.892)
ob_leaf_015.scale = (0.09454, 0.198, 0.198)
ob_leaf_015.lineart.crease_threshold = 0.0
ob_leaf_014.location = (-0.6479, -1.679, 2.419)
ob_leaf_014.rotation_euler = (-0.4484, 0.03641, 2.712)
ob_leaf_014.scale = (0.09406, 0.197, 0.197)
ob_leaf_014.lineart.crease_threshold = 0.0
ob_leaf_013.location = (-0.9907, -1.412, 2.43)
ob_leaf_013.rotation_euler = (-0.3845, -0.1102, 2.321)
ob_leaf_013.scale = (0.1064, 0.2228, 0.2228)
ob_leaf_013.lineart.crease_threshold = 0.0
ob_leaf_012.location = (-1.123, -1.096, 2.477)
ob_leaf_012.rotation_euler = (-0.3023, -0.06159, 2.07)
ob_leaf_012.scale = (0.08499, 0.178, 0.178)
ob_leaf_012.lineart.crease_threshold = 0.0
ob_leaf_011.location = (-1.305, -0.8148, 2.48)
ob_leaf_011.rotation_euler = (-0.3235, -0.06466, 1.948)
ob_leaf_011.scale = (0.1028, 0.2154, 0.2154)
ob_leaf_011.lineart.crease_threshold = 0.0
ob_leaf_010.location = (-1.429, -0.4659, 2.546)
ob_leaf_010.rotation_euler = (-0.1942, -0.0415, 1.836)
ob_leaf_010.scale = (0.1122, 0.2351, 0.2351)
ob_leaf_010.lineart.crease_threshold = 0.0
ob_leaf_009.location = (-1.394, -0.05742, 2.597)
ob_leaf_009.rotation_euler = (-0.1626, -0.03995, 1.616)
ob_leaf_009.scale = (0.09888, 0.2071, 0.2071)
ob_leaf_009.lineart.crease_threshold = 0.0
ob_leaf_006.location = (-1.23, 0.327, 2.508)
ob_leaf_006.rotation_euler = (-0.4352, -0.04773, 1.191)
ob_leaf_006.scale = (0.1026, 0.215, 0.215)
ob_leaf_006.lineart.crease_threshold = 0.0
ob_leaf_000.location = (-1.064, 0.5578, 2.564)
ob_leaf_000.rotation_euler = (-0.3362, 0.04801, 0.8682)
ob_leaf_000.scale = (0.09366, 0.1962, 0.1962)
ob_leaf_000.lineart.crease_threshold = 0.0
ob_leaf_008.location = (-0.8347, 0.8453, 2.629)
ob_leaf_008.rotation_euler = (-0.1945, 0.024, 0.5751)
ob_leaf_008.scale = (0.09648, 0.2021, 0.2021)
ob_leaf_008.lineart.crease_threshold = 0.0
ob_leaf_007.location = (-0.5053, 1.005, 2.652)
ob_leaf_007.rotation_euler = (-0.1931, 0.01538, 0.3372)
ob_leaf_007.scale = (0.09548, 0.2, 0.2)
ob_leaf_007.lineart.crease_threshold = 0.0
ob_leaf_005.location = (-0.1661, 1.077, 2.609)
ob_leaf_005.rotation_euler = (-0.2836, 0.02686, 0.1362)
ob_leaf_005.scale = (0.09529, 0.1996, 0.1996)
ob_leaf_005.lineart.crease_threshold = 0.0
ob_leaf_004.location = (0.1667, 1.043, 2.716)
ob_leaf_004.rotation_euler = (-0.09514, 0.005945, -0.03738)
ob_leaf_004.scale = (0.08377, 0.1754, 0.1754)
ob_leaf_004.lineart.crease_threshold = 0.0
ob_leaf_003.location = (0.4877, 0.9861, 2.717)
ob_leaf_003.rotation_euler = (-0.09726, 0.0217, -0.4616)
ob_leaf_003.scale = (0.08605, 0.1802, 0.1802)
ob_leaf_003.lineart.crease_threshold = 0.0
ob_leaf_002.location = (0.5854, 0.6624, 2.711)
ob_leaf_002.rotation_euler = (-0.2797, -0.01664, -1.476)
ob_leaf_002.scale = (0.05656, 0.1185, 0.1185)
ob_leaf_002.lineart.crease_threshold = 0.0
ob_leaf_001.location = (0.4875, 0.4324, 2.781)
ob_leaf_001.rotation_euler = (-0.02747, 0.1025, -2.57)
ob_leaf_001.scale = (0.05367, 0.1124, 0.1124)
ob_leaf_001.lineart.crease_threshold = 0.0
ob_base.location = (0.02852, -0.2549, 1.344)
ob_base.scale = (0.7636, 0.7636, 0.7636)
ob_base.lineart.crease_threshold = 0.0

# ---- collection membership
col_collection_1.objects.link(ob_sun)
col_collection_1.objects.link(ob_leaf_078)
col_collection_1.objects.link(ob_leaf_077)
col_collection_1.objects.link(ob_leaf_076)
col_collection_1.objects.link(ob_leaf_075)
col_collection_1.objects.link(ob_leaf_074)
col_collection_1.objects.link(ob_leaf_073)
col_collection_1.objects.link(ob_leaf_072)
col_collection_1.objects.link(ob_leaf_071)
col_collection_1.objects.link(ob_leaf_070)
col_collection_1.objects.link(ob_leaf_069)
col_collection_1.objects.link(ob_leaf_068)
col_collection_1.objects.link(ob_leaf_067)
col_collection_1.objects.link(ob_leaf_066)
col_collection_1.objects.link(ob_leaf_065)
col_collection_1.objects.link(ob_leaf_064)
col_collection_1.objects.link(ob_leaf_063)
col_collection_1.objects.link(ob_leaf_062)
col_collection_1.objects.link(ob_leaf_061)
col_collection_1.objects.link(ob_leaf_060)
col_collection_1.objects.link(ob_leaf_059)
col_collection_1.objects.link(ob_leaf_058)
col_collection_1.objects.link(ob_leaf_057)
col_collection_1.objects.link(ob_leaf_056)
col_collection_1.objects.link(ob_leaf_055)
col_collection_1.objects.link(ob_leaf_054)
col_collection_1.objects.link(ob_leaf_053)
col_collection_1.objects.link(ob_leaf_052)
col_collection_1.objects.link(ob_leaf_051)
col_collection_1.objects.link(ob_leaf_050)
col_collection_1.objects.link(ob_leaf_049)
col_collection_1.objects.link(ob_leaf_048)
col_collection_1.objects.link(ob_leaf_047)
col_collection_1.objects.link(ob_leaf_046)
col_collection_1.objects.link(ob_leaf_045)
col_collection_1.objects.link(ob_leaf_044)
col_collection_1.objects.link(ob_leaf_043)
col_collection_1.objects.link(ob_leaf_042)
col_collection_1.objects.link(ob_leaf_041)
col_collection_1.objects.link(ob_leaf_040)
col_collection_1.objects.link(ob_leaf_039)
col_collection_1.objects.link(ob_leaf_038)
col_collection_1.objects.link(ob_leaf_037)
col_collection_1.objects.link(ob_leaf_036)
col_collection_1.objects.link(ob_leaf_035)
col_collection_1.objects.link(ob_leaf_034)
col_collection_1.objects.link(ob_leaf_033)
col_collection_1.objects.link(ob_leaf_032)
col_collection_1.objects.link(ob_leaf_031)
col_collection_1.objects.link(ob_leaf_030)
col_collection_1.objects.link(ob_leaf_029)
col_collection_1.objects.link(ob_leaf_028)
col_collection_1.objects.link(ob_leaf_027)
col_collection_1.objects.link(ob_leaf_026)
col_collection_1.objects.link(ob_leaf_025)
col_collection_1.objects.link(ob_leaf_024)
col_collection_1.objects.link(ob_leaf_023)
col_collection_1.objects.link(ob_leaf_022)
col_collection_1.objects.link(ob_leaf_021)
col_collection_1.objects.link(ob_leaf_020)
col_collection_1.objects.link(ob_leaf_019)
col_collection_1.objects.link(ob_leaf_018)
col_collection_1.objects.link(ob_leaf_017)
col_collection_1.objects.link(ob_leaf_016)
col_collection_1.objects.link(ob_leaf_015)
col_collection_1.objects.link(ob_leaf_014)
col_collection_1.objects.link(ob_leaf_013)
col_collection_1.objects.link(ob_leaf_012)
col_collection_1.objects.link(ob_leaf_011)
col_collection_1.objects.link(ob_leaf_010)
col_collection_1.objects.link(ob_leaf_009)
col_collection_1.objects.link(ob_leaf_006)
col_collection_1.objects.link(ob_leaf_000)
col_collection_1.objects.link(ob_leaf_008)
col_collection_1.objects.link(ob_leaf_007)
col_collection_1.objects.link(ob_leaf_005)
col_collection_1.objects.link(ob_leaf_004)
col_collection_1.objects.link(ob_leaf_003)
col_collection_1.objects.link(ob_leaf_002)
col_collection_1.objects.link(ob_leaf_001)
col_collection_1.objects.link(ob_base)

# ---- scene / render settings (as saved in the file)
scene.frame_start = 1; scene.frame_end = 250; scene.frame_set(1)
scene.render.engine = 'BLENDER_EEVEE_NEXT'
scene.render.resolution_percentage = 50
scene.render.dither_intensity = 0.0
scene.cycles.use_denoising = False
scene.cycles.samples = 128
scene.cycles.sampling_pattern = 'TABULATED_SOBOL'
scene.cycles.use_adaptive_sampling = False
scene.cycles.use_light_tree = False
scene.cycles.blur_glossy = 0.0
scene.cycles.sample_clamp_indirect = 0.0
scene.view_settings.view_transform = 'Standard'
bpy.context.view_layer.update()

# ---- added for rendering (the .blend has no active camera): camera
cam_auto = bpy.data.cameras.new('AutoCamera')
cam_auto.lens = 50.0
cam_auto.sensor_width = 36.0
cam_auto.clip_end = 1000.0
ob_auto_camera = bpy.data.objects.new('AutoCamera', cam_auto)
scene.collection.objects.link(ob_auto_camera)
ob_auto_camera.location = (13.118, -15.6428, 11.4283)
ob_auto_camera.rotation_euler = (1.09748, -7.21219e-08, 0.694738)
scene.camera = ob_auto_camera
bpy.context.view_layer.update()
